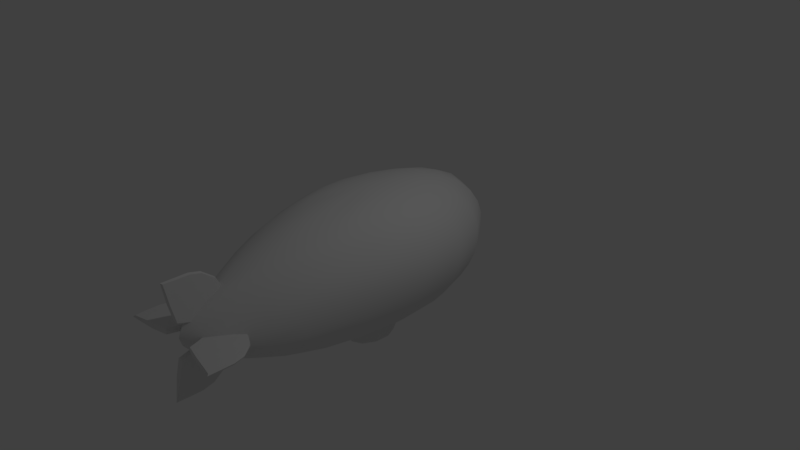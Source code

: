 # Source: blimp.blend  (saved by Blender 2.78.0; exported with 4.5.12 LTS)
import bpy
from mathutils import Matrix  # noqa: F401  (used for matrix-valued properties, if any)

bpy.ops.wm.read_factory_settings(use_empty=True)
scene = bpy.context.scene
scene.name = 'Scene'

# ---- collections
col_collection_1 = bpy.data.collections.new('Collection 1'); scene.collection.children.link(col_collection_1)

# ---- materials (node trees are filled in below, after node groups)
mat_0_blimp = bpy.data.materials.new('0_blimp')
mat_0_blimp.alpha_threshold = 0.0
mat_0_blimp.use_transparent_shadow = False
mat_0_blimp.roughness = 0.5

# ---- material node trees

# ---- world
world_world = bpy.data.worlds.new('World'); scene.world = world_world
world_world.color = (0.05088, 0.05088, 0.05088)
world_world.use_sun_shadow = False
world_world.sun_shadow_jitter_overblur = 0.0
world_world.cycles.sampling_method = 'MANUAL'

# ---- cameras
cam_camera = bpy.data.cameras.new('Camera')
cam_camera.clip_end = 100.0
cam_camera.lens = 35.0
cam_camera.sensor_width = 32.0
cam_camera.sensor_height = 18.0
cam_camera.ortho_scale = 7.314
cam_camera.dof.focus_distance = 0.0
cam_camera.dof.aperture_fstop = 128.0

# ---- lights
light_lamp = bpy.data.lights.new('Lamp', 'POINT')
light_lamp.transmission_factor = 0.0
light_lamp.cutoff_distance = 30.0
light_lamp.energy = 100.0
light_lamp.shadow_buffer_clip_start = 1.001
light_lamp.shadow_soft_size = 0.1
light_lamp.shadow_maximum_resolution = 0.006
light_lamp.use_absolute_resolution = True

# ---- meshes
me_sphere = bpy.data.meshes.new('Sphere')
me_sphere.from_pydata([(0.04125, -2.788, 0.1941), (0.0167, -2.887, 0.708), (0.04125, -2.167, 0.09008), (0.02559, -2.258, 0.5409), (0.04125, -2.666, 0.156), (0.04125, -2.505, 0.09787), (0.04125, -2.336, 0.09008), (0.02559, -2.422, 0.6699), (0.02559, -2.571, 0.708), (0.02559, -2.735, 0.708), (0.02559, -2.187, 0.405), (0.04125, -2.841, 0.4206), (0.04125, -2.365, 0.4161), (0.04125, -2.528, 0.4205), (0.04125, -2.704, 0.4205), (-0.04125, -2.788, 0.1941), (-0.0167, -2.887, 0.708), (-0.04125, -2.167, 0.09008), (-0.02559, -2.258, 0.5409), (-0.04125, -2.666, 0.156), (-0.04125, -2.505, 0.09787), (-0.04125, -2.336, 0.09008), (-0.02559, -2.422, 0.6699), (-0.02559, -2.571, 0.708), (-0.02559, -2.735, 0.708), (-0.02559, -2.187, 0.405), (-0.04125, -2.841, 0.4206), (-0.04125, -2.365, 0.4161), (-0.04125, -2.528, 0.4205), (-0.04125, -2.704, 0.4205), (0.0, -2.167, 0.09008), (0.0, -2.259, 0.557), (0.0, -2.788, 0.1767), (0.0, -2.906, 0.7237), (0.0, -2.424, 0.6856), (0.0, -2.573, 0.7237), (0.0, -2.737, 0.7237), (0.0, -2.336, 0.09008), (0.0, -2.505, 0.09886), (0.0, -2.666, 0.14), (0.0, -2.851, 0.4203), (0.0, -2.187, 0.4214), (3.045e-09, 0.36, -1.212), (0.0, 0.5585, -0.8108), (0.1344, 0.2938, -1.21), (0.1945, 0.4545, -0.8108), (0.2175, 0.1207, -1.205), (0.3147, 0.1821, -0.8108), (0.2175, -0.09332, -1.198), (0.3147, -0.1547, -0.8108), (0.1344, -0.2665, -1.193), (0.1945, -0.4271, -0.8108), (-1.695e-08, -0.3326, -1.191), (-2.893e-08, -0.5312, -0.8108), (-0.1344, -0.2665, -1.193), (-0.1945, -0.4271, -0.8108), (-0.2175, -0.09332, -1.198), (-0.3147, -0.1547, -0.8108), (-0.2175, 0.1207, -1.205), (-0.3147, 0.1821, -0.8108), (-0.1344, 0.2938, -1.21), (-0.1945, 0.4545, -0.8108), (0.2099, 1.13, 0.8155), (0.1926, 1.13, -0.8155), (0.3727, 1.695, -0.1761), (0.3263, 1.538, 0.5279), (0.09643, 0.5691, 0.9493), (0.0902, 0.5691, -0.9493), (0.2932, 1.538, -0.5297), (0.3932, 1.695, 0.1744), (0.8858, 0.7079, -0.1913), (0.8145, 0.6602, 0.5449), (0.2598, 0.2485, 0.9493), (0.2178, 0.2485, -0.9493), (0.7061, 0.6602, -0.5449), (0.939, 0.7079, 0.1913), (0.5519, 0.497, 0.8155), (0.4651, 0.497, -0.8155), (0.2178, -0.2774, -0.9493), (0.6877, -0.7262, -0.5381), (0.9121, -0.7775, 0.1645), (0.4482, -0.5417, -0.8036), (0.8601, -0.7977, -0.206), (0.8268, -0.6244, 0.5119), (0.2978, -0.176, 0.9459), (0.1448, -2.602, 0.08923), (0.1832, -1.174, 0.8084), (0.08739, -1.672, -0.7055), (0.1706, -2.619, -0.1613), (0.1561, -2.277, 0.3471), (0.1111, -0.5988, 0.9297), (0.0451, -0.7655, -0.9241), (0.1451, -2.368, -0.4047), (0.42, -1.831, -0.5), (0.4947, -1.665, 0.4431), (0.5177, -2.039, -0.2142), (0.2631, -1.317, -0.7686), (0.4197, -0.7965, 0.83), (0.5112, -2.01, 0.1118), (0.4784, -1.199, 0.6813), (0.1903, -1.757, 0.5999), (0.1353, -0.6308, -0.9396), (0.2455, -0.417, 0.9359), (0.6769, -0.5944, 0.7101), (0.5786, -0.2949, 0.831), (-0.2099, 1.13, 0.8155), (-0.1926, 1.13, -0.8155), (-0.3727, 1.695, -0.1761), (-0.3263, 1.538, 0.5279), (-0.09643, 0.5691, 0.9493), (-0.0902, 0.5691, -0.9493), (-0.2932, 1.538, -0.5297), (-0.3932, 1.695, 0.1744), (-0.8858, 0.7079, -0.1913), (-0.8145, 0.6602, 0.5449), (-0.2598, 0.2485, 0.9493), (-0.2178, 0.2485, -0.9493), (-0.7061, 0.6602, -0.5449), (-0.939, 0.7079, 0.1913), (-0.5519, 0.497, 0.8155), (-0.4651, 0.497, -0.8155), (-0.2178, -0.2774, -0.9493), (-0.6877, -0.7262, -0.5381), (-0.9121, -0.7775, 0.1645), (-0.4482, -0.5417, -0.8036), (-0.8601, -0.7977, -0.206), (-0.8268, -0.6244, 0.5119), (-0.2978, -0.176, 0.9459), (-0.1448, -2.602, 0.08923), (-0.1832, -1.174, 0.8084), (-0.08739, -1.672, -0.7055), (-0.1706, -2.619, -0.1613), (-0.1561, -2.277, 0.3471), (-0.1111, -0.5988, 0.9297), (-0.0451, -0.7655, -0.9241), (-0.1451, -2.368, -0.4047), (-0.42, -1.831, -0.5), (-0.4947, -1.665, 0.4431), (-0.5177, -2.039, -0.2142), (-0.2631, -1.317, -0.7686), (-0.4197, -0.7965, 0.83), (-0.5112, -2.01, 0.1118), (-0.4784, -1.199, 0.6813), (-0.1903, -1.757, 0.5999), (-0.1353, -0.6308, -0.9396), (-0.2455, -0.417, 0.9359), (-0.6769, -0.5944, 0.7101), (-0.5786, -0.2949, 0.831), (0.1614, 0.3855, 0.9556), (0.4003, 0.8759, 0.8155), (0.6115, 1.162, 0.5406), (0.7263, 1.256, 0.1871), (0.6874, 1.256, -0.1875), (0.5431, 1.162, -0.5411), (0.3571, 0.8759, -0.8155), (0.1489, 0.8558, 0.9031), (0.6246, 0.07845, 0.8194), (0.8985, 0.05684, 0.5366), (1.009, 0.0352, 0.1846), (0.9496, 0.03014, -0.195), (0.7613, 0.03138, -0.5432), (0.5008, 0.01675, -0.8125), (0.8022, 0.6958, -0.3754), (0.9377, 0.7081, -5.96e-08), (0.8958, 0.6958, 0.3754), (0.6986, 0.5958, 0.6937), (0.3978, 0.377, 0.9031), (0.334, 0.377, -0.9031), (0.5946, 0.5958, -0.6937), (0.577, -0.9168, 0.7036), (0.6689, -1.245, 0.4782), (0.7222, -1.527, 0.1378), (0.6915, -1.56, -0.2154), (0.5518, -1.413, -0.5252), (0.3535, -1.034, -0.7889), (0.3298, -0.4086, -0.9002), (0.5688, -0.6548, -0.6771), (0.7898, -0.7694, -0.3824), (0.9003, -0.8031, -0.02002), (0.8896, -0.7187, 0.3431), (0.7478, -0.5609, 0.6433), (0.4424, -0.2455, 0.9037), (0.0, -1.905, 0.5744), (0.0, -2.423, 0.317), (0.0, -2.724, 0.09079), (0.0, -2.74, -0.1382), (0.0, -2.495, -0.3727), (0.0, -1.761, -0.6856), (0.5165, -2.068, -0.05366), (0.1409, -2.469, 0.2174), (0.4861, -1.427, 0.5843), (0.1569, -0.8882, 0.8819), (0.2011, -0.9558, -0.8817), (0.1117, -2.112, -0.54), (0.4927, -1.951, -0.3646), (0.0, 1.694, 0.5194), (0.0, 1.887, 0.1659), (0.0, 1.887, -0.1685), (0.0, 1.694, -0.5221), (0.0, 1.226, -0.8155), (0.0, 0.5261, 0.9556), (0.0, 1.226, 0.8155), (0.0, 0.5261, -0.9556), (0.1446, 0.3855, -0.9556), (0.2716, 1.366, 0.6894), (0.1384, 0.8558, -0.9031), (0.2465, 1.366, -0.6898), (0.3347, 1.647, -0.3526), (0.396, 1.704, -0.0004426), (0.3686, 1.647, 0.3499), (0.2619, 0.01926, 0.9548), (0.2046, -0.006093, -0.9556), (0.2367, -0.2856, 0.9489), (0.1559, -0.4404, -0.9532), (0.0, -0.5731, 0.9388), (0.0, -0.6972, -0.9313), (0.1579, -2.659, -0.03713), (0.5033, -1.872, 0.2786), (0.177, -2.036, 0.4756), (0.3504, -0.6119, 0.8934), (0.06695, -1.179, -0.8504), (0.3324, -1.635, -0.631), (0.1704, -2.513, -0.2837), (0.2863, -2.107, -0.4605), (0.3188, -1.978, 0.4012), (0.3427, -2.354, -0.1977), (0.175, -1.494, -0.7412), (0.3575, -1.47, 0.6459), (0.3088, -2.332, 0.09331), (0.4861, -0.5956, 0.8385), (0.0, -1.288, 0.8059), (0.3339, -0.9665, 0.8164), (0.4601, -0.9869, 0.756), (0.1932, -1.462, 0.7132), (0.07892, -0.613, -0.9396), (0.1724, -0.4335, 0.9398), (0.6691, -0.3894, 0.7568), (-0.1614, 0.3855, 0.9556), (-0.4003, 0.8759, 0.8155), (-0.6115, 1.162, 0.5406), (-0.7263, 1.256, 0.1871), (-0.6874, 1.256, -0.1875), (-0.5431, 1.162, -0.5411), (-0.3571, 0.8759, -0.8155), (-0.1489, 0.8558, 0.9031), (-0.6246, 0.07845, 0.8194), (-0.8985, 0.05684, 0.5366), (-1.009, 0.0352, 0.1846), (-0.9496, 0.03014, -0.195), (-0.7613, 0.03138, -0.5432), (-0.5008, 0.01675, -0.8125), (-0.8022, 0.6958, -0.3754), (-0.9377, 0.7081, -5.96e-08), (-0.8958, 0.6958, 0.3754), (-0.6986, 0.5958, 0.6937), (-0.3978, 0.377, 0.9031), (-0.334, 0.377, -0.9031), (-0.5946, 0.5958, -0.6937), (-0.577, -0.9168, 0.7036), (-0.6689, -1.245, 0.4782), (-0.7222, -1.527, 0.1378), (-0.6915, -1.56, -0.2154), (-0.5518, -1.413, -0.5252), (-0.3535, -1.034, -0.7889), (-0.3298, -0.4086, -0.9002), (-0.5688, -0.6548, -0.6771), (-0.7898, -0.7694, -0.3824), (-0.9003, -0.8031, -0.02002), (-0.8896, -0.7187, 0.3431), (-0.7478, -0.5609, 0.6433), (-0.4424, -0.2455, 0.9037), (-0.5165, -2.068, -0.05366), (-0.1409, -2.469, 0.2174), (-0.4861, -1.427, 0.5843), (-0.1569, -0.8882, 0.8819), (-0.2011, -0.9558, -0.8817), (-0.1117, -2.112, -0.54), (-0.4927, -1.951, -0.3646), (-0.1446, 0.3855, -0.9556), (-0.2716, 1.366, 0.6894), (-0.1384, 0.8558, -0.9031), (-0.2465, 1.366, -0.6898), (-0.3347, 1.647, -0.3526), (-0.396, 1.704, -0.0004426), (-0.3686, 1.647, 0.3499), (-0.2619, 0.01926, 0.9548), (-0.2046, -0.006093, -0.9556), (-0.2367, -0.2856, 0.9489), (-0.1559, -0.4404, -0.9532), (-0.1579, -2.659, -0.03713), (-0.5033, -1.872, 0.2786), (-0.177, -2.036, 0.4756), (-0.3504, -0.6119, 0.8934), (-0.06695, -1.179, -0.8504), (-0.3324, -1.635, -0.631), (-0.1704, -2.513, -0.2837), (-0.2863, -2.107, -0.4605), (-0.3188, -1.978, 0.4012), (-0.3427, -2.354, -0.1977), (-0.175, -1.494, -0.7412), (-0.3575, -1.47, 0.6459), (-0.3088, -2.332, 0.09331), (-0.4861, -0.5956, 0.8385), (-0.3339, -0.9665, 0.8164), (-0.4601, -0.9869, 0.756), (-0.1932, -1.462, 0.7132), (-0.07892, -0.613, -0.9396), (-0.1724, -0.4335, 0.9398), (-0.6691, -0.3894, 0.7568), (0.2795, 0.656, 0.9047), (0.5141, 1.045, 0.6926), (0.6847, 1.231, 0.369), (0.7294, 1.257, -0.0001107), (0.619, 1.231, -0.3697), (0.4567, 1.045, -0.6927), (0.2508, 0.656, -0.9047), (0.4487, 0.04544, 0.9048), (0.7955, 0.01532, 0.6983), (0.9736, 0.0447, 0.3673), (1.001, 0.02984, -0.005004), (0.8655, 0.03201, -0.3772), (0.6389, 0.02678, -0.6895), (0.3537, 0.00466, -0.904), (0.3834, -0.4625, 0.9032), (0.6176, -1.061, 0.6167), (0.7106, -1.417, 0.3109), (0.7128, -1.575, -0.03844), (0.643, -1.5, -0.3815), (0.446, -1.269, -0.6573), (0.2612, -0.746, -0.8957), (0.3266, -2.393, -0.05634), (0.302, -2.188, 0.2472), (0.3428, -1.729, 0.5394), (0.2767, -0.7138, 0.8873), (0.1311, -1.046, -0.8684), (0.2227, -1.875, -0.5935), (0.3362, -2.247, -0.332), (0.5492, -0.7315, 0.7677), (0.3566, -1.212, 0.7338), (0.0, 0.8992, 0.9047), (-5.96e-10, -0.03128, 0.9855), (-0.2795, 0.656, 0.9047), (-0.5141, 1.045, 0.6926), (-0.6847, 1.231, 0.369), (-0.7294, 1.257, -0.0001107), (-0.619, 1.231, -0.3697), (-0.4567, 1.045, -0.6927), (-0.2508, 0.656, -0.9047), (-0.4487, 0.04544, 0.9048), (-0.7955, 0.01532, 0.6983), (-0.9736, 0.0447, 0.3673), (-1.001, 0.02984, -0.005004), (-0.8655, 0.03201, -0.3772), (-0.6389, 0.02678, -0.6895), (-0.3537, 0.00466, -0.904), (-0.3834, -0.4625, 0.9032), (-0.6176, -1.061, 0.6167), (-0.7106, -1.417, 0.3109), (-0.7128, -1.575, -0.03844), (-0.643, -1.5, -0.3815), (-0.446, -1.269, -0.6573), (-0.2612, -0.746, -0.8957), (0.0, -0.9572, 0.8837), (0.0, -2.191, 0.4389), (0.0, -2.601, 0.203), (0.0, -2.776, -0.02205), (9.313e-10, -2.638, -0.2556), (0.0, -2.23, -0.5093), (0.0, -1.21, -0.8451), (0.0, -0.05537, -0.9856), (0.0, 1.494, 0.6873), (0.0, 1.825, 0.3372), (0.0, 1.901, -0.0006638), (0.0, 1.825, -0.3412), (0.0, 1.494, -0.6879), (0.0, 0.8992, -0.9047), (-0.3266, -2.393, -0.05634), (-0.302, -2.188, 0.2472), (-0.3428, -1.729, 0.5394), (-0.2767, -0.7138, 0.8873), (-0.1311, -1.046, -0.8684), (-0.2227, -1.875, -0.5935), (-0.3362, -2.247, -0.332), (-0.5492, -0.7315, 0.7677), (0.0, -1.594, 0.7034), (-0.3566, -1.212, 0.7338), (0.2494, -2.788, -0.08995), (0.7633, -2.887, -0.0654), (0.1453, -2.167, -0.08995), (0.5962, -2.258, -0.07429), (0.2113, -2.666, -0.08995), (0.1531, -2.505, -0.08995), (0.1453, -2.336, -0.08995), (0.7251, -2.422, -0.07429), (0.7633, -2.571, -0.07429), (0.7633, -2.735, -0.07429), (0.4602, -2.187, -0.07429), (0.4758, -2.841, -0.08995), (0.4714, -2.365, -0.08995), (0.4758, -2.528, -0.08995), (0.4758, -2.704, -0.08995), (0.2494, -2.788, -0.007457), (0.7633, -2.887, -0.03201), (0.1453, -2.167, -0.007457), (0.5962, -2.258, -0.02312), (0.2113, -2.666, -0.007457), (0.1531, -2.505, -0.007457), (0.1453, -2.336, -0.007457), (0.7251, -2.422, -0.02312), (0.7633, -2.571, -0.02312), (0.7633, -2.735, -0.02312), (0.4602, -2.187, -0.02312), (0.4758, -2.841, -0.007457), (0.4714, -2.365, -0.007457), (0.4758, -2.528, -0.007457), (0.4758, -2.704, -0.007457), (0.1453, -2.167, -0.04871), (0.6123, -2.259, -0.0487), (0.2319, -2.788, -0.04871), (0.779, -2.906, -0.0487), (0.7408, -2.424, -0.0487), (0.779, -2.573, -0.0487), (0.779, -2.737, -0.0487), (0.1453, -2.336, -0.04871), (0.1541, -2.505, -0.04871), (0.1952, -2.666, -0.04871), (0.4755, -2.851, -0.0487), (0.4767, -2.187, -0.0487), (-0.2569, -2.788, -0.007457), (-0.7708, -2.887, -0.03201), (-0.1528, -2.167, -0.007457), (-0.6037, -2.258, -0.02312), (-0.2188, -2.666, -0.007457), (-0.1606, -2.505, -0.007457), (-0.1528, -2.336, -0.007457), (-0.7326, -2.422, -0.02312), (-0.7708, -2.571, -0.02312), (-0.7708, -2.735, -0.02312), (-0.4678, -2.187, -0.02312), (-0.4833, -2.841, -0.007457), (-0.4789, -2.365, -0.007457), (-0.4833, -2.528, -0.007457), (-0.4833, -2.704, -0.007457), (-0.2569, -2.788, -0.08995), (-0.7708, -2.887, -0.0654), (-0.1528, -2.167, -0.08995), (-0.6037, -2.258, -0.07429), (-0.2188, -2.666, -0.08995), (-0.1606, -2.505, -0.08995), (-0.1528, -2.336, -0.08995), (-0.7326, -2.422, -0.07429), (-0.7708, -2.571, -0.07429), (-0.7708, -2.735, -0.07429), (-0.4678, -2.187, -0.07429), (-0.4833, -2.841, -0.08995), (-0.4789, -2.365, -0.08995), (-0.4833, -2.528, -0.08995), (-0.4833, -2.704, -0.08995), (-0.1528, -2.167, -0.04871), (-0.6198, -2.259, -0.0487), (-0.2394, -2.788, -0.04871), (-0.7865, -2.906, -0.0487), (-0.7484, -2.424, -0.0487), (-0.7865, -2.573, -0.0487), (-0.7865, -2.737, -0.0487), (-0.1528, -2.336, -0.04871), (-0.1616, -2.505, -0.04871), (-0.2028, -2.666, -0.04871), (-0.4831, -2.851, -0.04871), (-0.4842, -2.187, -0.04871), (-0.04125, -2.788, -0.2975), (-0.0167, -2.887, -0.8114), (-0.04125, -2.167, -0.1934), (-0.02559, -2.258, -0.6443), (-0.04125, -2.666, -0.2594), (-0.04125, -2.505, -0.2012), (-0.04125, -2.336, -0.1934), (-0.02559, -2.422, -0.7732), (-0.02559, -2.571, -0.8114), (-0.02559, -2.735, -0.8114), (-0.02559, -2.187, -0.5084), (-0.04125, -2.841, -0.5239), (-0.04125, -2.365, -0.5195), (-0.04125, -2.528, -0.5239), (-0.04125, -2.704, -0.5239), (0.04125, -2.788, -0.2975), (0.0167, -2.887, -0.8114), (0.04125, -2.167, -0.1934), (0.02559, -2.258, -0.6443), (0.04125, -2.666, -0.2594), (0.04125, -2.505, -0.2012), (0.04125, -2.336, -0.1934), (0.02559, -2.422, -0.7732), (0.02559, -2.571, -0.8114), (0.02559, -2.735, -0.8114), (0.02559, -2.187, -0.5084), (0.04125, -2.841, -0.5239), (0.04125, -2.365, -0.5195), (0.04125, -2.528, -0.5239), (0.04125, -2.704, -0.5239), (1.095e-07, -2.167, -0.1934), (-4.245e-08, -2.259, -0.6604), (8.247e-08, -2.788, -0.28), (-9.557e-08, -2.906, -0.8271), (-8.404e-08, -2.424, -0.789), (-9.619e-08, -2.573, -0.8271), (-9.589e-08, -2.737, -0.8271), (1.098e-07, -2.336, -0.1934), (1.073e-07, -2.505, -0.2022), (9.419e-08, -2.666, -0.2434), (3.2e-09, -2.851, -0.5237), (1.6e-09, -2.187, -0.5248), (0.02559, -2.187, 0.405), (0.04125, -2.167, 0.09008), (0.04125, -2.167, 0.09008), (0.04125, -2.336, 0.09008), (0.02559, -2.735, 0.708), (0.0167, -2.887, 0.708), (0.0167, -2.887, 0.708), (0.04125, -2.841, 0.4206), (0.04125, -2.788, 0.1941), (0.04125, -2.788, 0.1941), (0.0, -2.788, 0.1767), (0.0, -2.788, 0.1767), (0.04125, -2.666, 0.156), (0.04125, -2.505, 0.09787), (0.02559, -2.258, 0.5409), (0.02559, -2.422, 0.6699), (0.02559, -2.571, 0.708), (0.0, -2.167, 0.09008), (0.0, -2.906, 0.7237), (0.0, -2.906, 0.7237), (0.0, -2.906, 0.7237), (0.0, -2.573, 0.7237), (0.0, -2.737, 0.7237), (0.0, -2.424, 0.6856), (-0.02559, -2.187, 0.405), (-0.04125, -2.167, 0.09008), (-0.04125, -2.167, 0.09008), (-0.04125, -2.336, 0.09008), (-0.02559, -2.735, 0.708), (-0.0167, -2.887, 0.708), (-0.0167, -2.887, 0.708), (-0.04125, -2.841, 0.4206), (-0.04125, -2.788, 0.1941), (-0.04125, -2.788, 0.1941), (-0.04125, -2.666, 0.156), (-0.04125, -2.505, 0.09787), (-0.02559, -2.258, 0.5409), (-0.02559, -2.422, 0.6699), (-0.02559, -2.571, 0.708), (0.1344, 0.2938, -1.21), (0.1344, 0.2938, -1.21), (3.045e-09, 0.36, -1.212), (3.045e-09, 0.36, -1.212), (0.0, 0.5585, -0.8108), (0.1945, 0.4545, -0.8108), (0.2175, 0.1207, -1.205), (0.2175, -0.09332, -1.198), (0.1344, -0.2665, -1.193), (0.1344, -0.2665, -1.193), (0.1945, -0.4271, -0.8108), (-1.695e-08, -0.3326, -1.191), (-1.695e-08, -0.3326, -1.191), (-2.893e-08, -0.5312, -0.8108), (-0.1344, -0.2665, -1.193), (-0.1344, -0.2665, -1.193), (-0.1945, -0.4271, -0.8108), (-0.2175, -0.09332, -1.198), (-0.2175, 0.1207, -1.205), (-0.1344, 0.2938, -1.21), (-0.1344, 0.2938, -1.21), (-0.1945, 0.4545, -0.8108), (0.0, -2.601, 0.203), (0.0, -2.724, 0.09079), (0.0, -2.776, -0.02205), (0.0, -2.74, -0.1382), (9.313e-10, -2.638, -0.2556), (0.0, 1.825, 0.3372), (0.0, 1.887, 0.1659), (0.0, 1.901, -0.0006638), (0.0, 1.887, -0.1685), (0.0, 1.825, -0.3412), (0.0, 1.694, -0.5221), (0.4602, -2.187, -0.07429), (0.1453, -2.167, -0.08995), (0.1453, -2.167, -0.08995), (0.1453, -2.336, -0.08995), (0.7633, -2.735, -0.07429), (0.7633, -2.887, -0.0654), (0.7633, -2.887, -0.0654), (0.4758, -2.841, -0.08995), (0.2494, -2.788, -0.08995), (0.2494, -2.788, -0.08995), (0.2319, -2.788, -0.04871), (0.2319, -2.788, -0.04871), (0.2113, -2.666, -0.08995), (0.1531, -2.505, -0.08995), (0.5962, -2.258, -0.07429), (0.7251, -2.422, -0.07429), (0.7633, -2.571, -0.07429), (0.1453, -2.167, -0.04871), (0.779, -2.906, -0.0487), (0.779, -2.906, -0.0487), (0.779, -2.906, -0.0487), (0.779, -2.573, -0.0487), (0.779, -2.737, -0.0487), (0.7408, -2.424, -0.0487), (0.4602, -2.187, -0.02312), (0.1453, -2.167, -0.007457), (0.1453, -2.167, -0.007457), (0.1453, -2.336, -0.007457), (0.7633, -2.735, -0.02312), (0.7633, -2.887, -0.03201), (0.7633, -2.887, -0.03201), (0.4758, -2.841, -0.007457), (0.2494, -2.788, -0.007457), (0.2494, -2.788, -0.007457), (0.2113, -2.666, -0.007457), (0.1531, -2.505, -0.007457), (0.5962, -2.258, -0.02312), (0.7251, -2.422, -0.02312), (0.7633, -2.571, -0.02312), (-0.4678, -2.187, -0.02312), (-0.1528, -2.167, -0.007457), (-0.1528, -2.167, -0.007457), (-0.1528, -2.336, -0.007457), (-0.7708, -2.735, -0.02312), (-0.7708, -2.887, -0.03201), (-0.7708, -2.887, -0.03201), (-0.4833, -2.841, -0.007457), (-0.2569, -2.788, -0.007457), (-0.2569, -2.788, -0.007457), (-0.2394, -2.788, -0.04871), (-0.2394, -2.788, -0.04871), (-0.2188, -2.666, -0.007457), (-0.1606, -2.505, -0.007457), (-0.6037, -2.258, -0.02312), (-0.7326, -2.422, -0.02312), (-0.7708, -2.571, -0.02312), (-0.1528, -2.167, -0.04871), (-0.7865, -2.906, -0.0487), (-0.7865, -2.906, -0.0487), (-0.7865, -2.906, -0.0487), (-0.7865, -2.573, -0.0487), (-0.7865, -2.737, -0.0487), (-0.7484, -2.424, -0.0487), (-0.4678, -2.187, -0.07429), (-0.1528, -2.167, -0.08995), (-0.1528, -2.167, -0.08995), (-0.1528, -2.336, -0.08995), (-0.7708, -2.735, -0.07429), (-0.7708, -2.887, -0.0654), (-0.7708, -2.887, -0.0654), (-0.4833, -2.841, -0.08995), (-0.2569, -2.788, -0.08995), (-0.2569, -2.788, -0.08995), (-0.2188, -2.666, -0.08995), (-0.1606, -2.505, -0.08995), (-0.6037, -2.258, -0.07429), (-0.7326, -2.422, -0.07429), (-0.7708, -2.571, -0.07429), (-0.02559, -2.187, -0.5084), (-0.04125, -2.167, -0.1934), (-0.04125, -2.167, -0.1934), (-0.04125, -2.336, -0.1934), (-0.02559, -2.735, -0.8114), (-0.0167, -2.887, -0.8114), (-0.0167, -2.887, -0.8114), (-0.04125, -2.841, -0.5239), (-0.04125, -2.788, -0.2975), (-0.04125, -2.788, -0.2975), (8.247e-08, -2.788, -0.28), (8.247e-08, -2.788, -0.28), (-0.04125, -2.666, -0.2594), (-0.04125, -2.505, -0.2012), (-0.02559, -2.258, -0.6443), (-0.02559, -2.422, -0.7732), (-0.02559, -2.571, -0.8114), (1.095e-07, -2.167, -0.1934), (-9.557e-08, -2.906, -0.8271), (-9.557e-08, -2.906, -0.8271), (-9.557e-08, -2.906, -0.8271), (-9.619e-08, -2.573, -0.8271), (-9.589e-08, -2.737, -0.8271), (-8.404e-08, -2.424, -0.789), (0.02559, -2.187, -0.5084), (0.04125, -2.167, -0.1934), (0.04125, -2.167, -0.1934), (0.04125, -2.336, -0.1934), (0.02559, -2.735, -0.8114), (0.0167, -2.887, -0.8114), (0.0167, -2.887, -0.8114), (0.04125, -2.841, -0.5239), (0.04125, -2.788, -0.2975), (0.04125, -2.788, -0.2975), (0.04125, -2.666, -0.2594), (0.04125, -2.505, -0.2012), (0.02559, -2.258, -0.6443), (0.02559, -2.422, -0.7732), (0.02559, -2.571, -0.8114)], [], [(41, 31, 526, 10), (14, 516, 517, 519), (39, 524, 521, 522), (529, 514, 515, 37), (37, 515, 525, 38), (38, 525, 524, 39), (512, 3, 527, 12), (12, 527, 528, 13), (13, 528, 516, 14), (5, 13, 14, 4), (6, 12, 13, 5), (513, 512, 12, 6), (4, 14, 519, 520), (30, 41, 10, 2), (0, 11, 40, 523), (8, 533, 534, 9), (7, 535, 533, 8), (526, 31, 535, 7), (9, 534, 530, 518), (11, 1, 531, 40), (41, 25, 548, 31), (29, 543, 541, 540), (39, 32, 545, 546), (529, 37, 539, 538), (37, 38, 547, 539), (38, 39, 546, 547), (536, 27, 549, 18), (27, 28, 550, 549), (28, 29, 540, 550), (20, 19, 29, 28), (21, 20, 28, 27), (537, 21, 27, 536), (19, 544, 543, 29), (30, 17, 25, 41), (15, 523, 40, 26), (23, 24, 36, 35), (22, 23, 35, 34), (548, 22, 34, 31), (24, 542, 532, 36), (26, 40, 33, 16), (553, 555, 556, 551), (552, 45, 47, 557), (557, 47, 49, 558), (558, 49, 561, 559), (560, 51, 564, 562), (563, 53, 567, 565), (566, 55, 57, 568), (568, 57, 59, 569), (569, 59, 572, 570), (571, 61, 43, 554), (42, 44, 60), (46, 58, 60, 44), (48, 56, 58, 46), (50, 54, 56, 48), (52, 54, 50), (62, 204, 370, 201), (62, 201, 339, 155), (62, 155, 309, 149), (62, 149, 310, 204), (63, 205, 375, 199), (63, 199, 374, 206), (63, 206, 314, 154), (63, 154, 315, 205), (64, 207, 582, 581), (64, 581, 580, 208), (64, 208, 312, 152), (64, 152, 313, 207), (65, 209, 578, 195), (65, 195, 370, 204), (65, 204, 310, 150), (65, 150, 311, 209), (66, 155, 339, 200), (66, 200, 340, 148), (66, 148, 309, 155), (67, 203, 369, 202), (67, 202, 375, 205), (67, 205, 315, 203), (68, 206, 374, 583), (68, 583, 582, 207), (68, 207, 313, 153), (68, 153, 314, 206), (69, 208, 580, 579), (69, 579, 578, 209), (69, 209, 311, 151), (69, 151, 312, 208), (70, 162, 313, 152), (70, 152, 312, 163), (70, 163, 319, 159), (70, 159, 320, 162), (71, 164, 311, 150), (71, 150, 310, 165), (71, 165, 317, 157), (71, 157, 318, 164), (72, 166, 309, 148), (72, 148, 340, 210), (72, 210, 316, 166), (73, 211, 369, 203), (73, 203, 315, 167), (73, 167, 322, 211), (74, 168, 314, 153), (74, 153, 313, 162), (74, 162, 320, 160), (74, 160, 321, 168), (75, 163, 312, 151), (75, 151, 311, 164), (75, 164, 318, 158), (75, 158, 319, 163), (76, 165, 310, 149), (76, 149, 309, 166), (76, 166, 316, 156), (76, 156, 317, 165), (77, 167, 315, 154), (77, 154, 314, 168), (77, 168, 321, 161), (77, 161, 322, 167), (78, 213, 369, 211), (78, 211, 322, 175), (78, 175, 329, 213), (79, 176, 321, 160), (79, 160, 320, 177), (79, 177, 327, 173), (79, 173, 328, 176), (80, 178, 319, 158), (80, 158, 318, 179), (80, 179, 325, 171), (80, 171, 326, 178), (81, 175, 322, 161), (81, 161, 321, 176), (81, 176, 328, 174), (81, 174, 329, 175), (82, 177, 320, 159), (82, 159, 319, 178), (82, 178, 326, 172), (82, 172, 327, 177), (83, 179, 318, 157), (83, 157, 317, 180), (83, 180, 324, 170), (83, 170, 325, 179), (84, 181, 316, 210), (84, 210, 340, 212), (84, 212, 323, 181), (85, 216, 330, 228), (85, 228, 331, 189), (85, 189, 573, 574), (85, 574, 575, 216), (86, 233, 338, 231), (86, 231, 333, 191), (86, 191, 362, 230), (86, 230, 384, 233), (87, 220, 334, 226), (87, 226, 335, 193), (87, 193, 367, 187), (87, 187, 368, 220), (88, 222, 336, 225), (88, 225, 330, 216), (88, 216, 575, 576), (88, 576, 577, 222), (89, 189, 331, 224), (89, 224, 332, 218), (89, 218, 363, 183), (89, 183, 573, 189), (90, 191, 333, 235), (90, 235, 340, 214), (90, 214, 362, 191), (91, 215, 369, 234), (91, 234, 334, 220), (91, 220, 368, 215), (92, 193, 335, 223), (92, 223, 336, 222), (92, 222, 577, 186), (92, 186, 367, 193), (93, 221, 328, 173), (93, 173, 327, 194), (93, 194, 336, 223), (93, 223, 335, 221), (94, 217, 325, 170), (94, 170, 324, 190), (94, 190, 332, 224), (94, 224, 331, 217), (95, 194, 327, 172), (95, 172, 326, 188), (95, 188, 330, 225), (95, 225, 336, 194), (96, 192, 329, 174), (96, 174, 328, 221), (96, 221, 335, 226), (96, 226, 334, 192), (97, 232, 337, 229), (97, 229, 323, 219), (97, 219, 333, 231), (97, 231, 338, 232), (98, 188, 326, 171), (98, 171, 325, 217), (98, 217, 331, 228), (98, 228, 330, 188), (99, 190, 324, 169), (99, 169, 337, 232), (99, 232, 338, 227), (99, 227, 332, 190), (100, 218, 332, 227), (100, 227, 338, 233), (100, 233, 384, 182), (100, 182, 363, 218), (101, 192, 334, 234), (101, 234, 369, 213), (101, 213, 329, 192), (102, 219, 323, 212), (102, 212, 340, 235), (102, 235, 333, 219), (103, 236, 337, 169), (103, 169, 324, 180), (103, 180, 317, 236), (104, 236, 317, 156), (104, 156, 316, 181), (104, 181, 323, 229), (104, 229, 337, 236), (105, 201, 370, 279), (105, 279, 342, 238), (105, 238, 341, 244), (105, 244, 339, 201), (106, 199, 375, 280), (106, 280, 347, 243), (106, 243, 346, 281), (106, 281, 374, 199), (107, 197, 373, 282), (107, 282, 345, 241), (107, 241, 344, 283), (107, 283, 372, 197), (108, 195, 371, 284), (108, 284, 343, 239), (108, 239, 342, 279), (108, 279, 370, 195), (109, 200, 339, 244), (109, 244, 341, 237), (109, 237, 340, 200), (110, 202, 369, 278), (110, 278, 347, 280), (110, 280, 375, 202), (111, 198, 374, 281), (111, 281, 346, 242), (111, 242, 345, 282), (111, 282, 373, 198), (112, 196, 372, 283), (112, 283, 344, 240), (112, 240, 343, 284), (112, 284, 371, 196), (113, 241, 345, 251), (113, 251, 352, 248), (113, 248, 351, 252), (113, 252, 344, 241), (114, 239, 343, 253), (114, 253, 350, 246), (114, 246, 349, 254), (114, 254, 342, 239), (115, 237, 341, 255), (115, 255, 348, 285), (115, 285, 340, 237), (116, 278, 369, 286), (116, 286, 354, 256), (116, 256, 347, 278), (117, 242, 346, 257), (117, 257, 353, 249), (117, 249, 352, 251), (117, 251, 345, 242), (118, 240, 344, 252), (118, 252, 351, 247), (118, 247, 350, 253), (118, 253, 343, 240), (119, 238, 342, 254), (119, 254, 349, 245), (119, 245, 348, 255), (119, 255, 341, 238), (120, 243, 347, 256), (120, 256, 354, 250), (120, 250, 353, 257), (120, 257, 346, 243), (121, 286, 369, 288), (121, 288, 361, 264), (121, 264, 354, 286), (122, 249, 353, 265), (122, 265, 360, 262), (122, 262, 359, 266), (122, 266, 352, 249), (123, 247, 351, 267), (123, 267, 358, 260), (123, 260, 357, 268), (123, 268, 350, 247), (124, 250, 354, 264), (124, 264, 361, 263), (124, 263, 360, 265), (124, 265, 353, 250), (125, 248, 352, 266), (125, 266, 359, 261), (125, 261, 358, 267), (125, 267, 351, 248), (126, 246, 350, 268), (126, 268, 357, 259), (126, 259, 356, 269), (126, 269, 349, 246), (127, 285, 348, 270), (127, 270, 355, 287), (127, 287, 340, 285), (128, 301, 376, 289), (128, 289, 365, 184), (128, 184, 364, 272), (128, 272, 377, 301), (129, 303, 385, 305), (129, 305, 384, 230), (129, 230, 362, 274), (129, 274, 379, 303), (130, 299, 380, 293), (130, 293, 368, 187), (130, 187, 367, 276), (130, 276, 381, 299), (131, 298, 382, 295), (131, 295, 366, 185), (131, 185, 365, 289), (131, 289, 376, 298), (132, 297, 377, 272), (132, 272, 364, 183), (132, 183, 363, 291), (132, 291, 378, 297), (133, 307, 379, 274), (133, 274, 362, 214), (133, 214, 340, 307), (134, 306, 369, 215), (134, 215, 368, 293), (134, 293, 380, 306), (135, 296, 381, 276), (135, 276, 367, 186), (135, 186, 366, 295), (135, 295, 382, 296), (136, 262, 360, 294), (136, 294, 381, 296), (136, 296, 382, 277), (136, 277, 359, 262), (137, 259, 357, 290), (137, 290, 377, 297), (137, 297, 378, 273), (137, 273, 356, 259), (138, 261, 359, 277), (138, 277, 382, 298), (138, 298, 376, 271), (138, 271, 358, 261), (139, 263, 361, 275), (139, 275, 380, 299), (139, 299, 381, 294), (139, 294, 360, 263), (140, 302, 383, 304), (140, 304, 385, 303), (140, 303, 379, 292), (140, 292, 355, 302), (141, 260, 358, 271), (141, 271, 376, 301), (141, 301, 377, 290), (141, 290, 357, 260), (142, 258, 356, 273), (142, 273, 378, 300), (142, 300, 385, 304), (142, 304, 383, 258), (143, 300, 378, 291), (143, 291, 363, 182), (143, 182, 384, 305), (143, 305, 385, 300), (144, 306, 380, 275), (144, 275, 361, 288), (144, 288, 369, 306), (145, 287, 355, 292), (145, 292, 379, 307), (145, 307, 340, 287), (146, 258, 383, 308), (146, 308, 349, 269), (146, 269, 356, 258), (147, 245, 349, 308), (147, 308, 383, 302), (147, 302, 355, 270), (147, 270, 348, 245), (427, 417, 598, 396), (400, 588, 589, 591), (425, 596, 593, 594), (601, 586, 587, 423), (423, 587, 597, 424), (424, 597, 596, 425), (584, 389, 599, 398), (398, 599, 600, 399), (399, 600, 588, 400), (391, 399, 400, 390), (392, 398, 399, 391), (585, 584, 398, 392), (390, 400, 591, 592), (416, 427, 396, 388), (386, 397, 426, 595), (394, 605, 606, 395), (393, 607, 605, 394), (598, 417, 607, 393), (395, 606, 602, 590), (397, 387, 603, 426), (427, 411, 620, 417), (415, 615, 613, 612), (425, 418, 617, 618), (601, 423, 611, 610), (423, 424, 619, 611), (424, 425, 618, 619), (608, 413, 621, 404), (413, 414, 622, 621), (414, 415, 612, 622), (406, 405, 415, 414), (407, 406, 414, 413), (609, 407, 413, 608), (405, 616, 615, 415), (416, 403, 411, 427), (401, 595, 426, 412), (409, 410, 422, 421), (408, 409, 421, 420), (620, 408, 420, 417), (410, 614, 604, 422), (412, 426, 419, 402), (469, 459, 637, 438), (442, 627, 628, 630), (467, 635, 632, 633), (640, 625, 626, 465), (465, 626, 636, 466), (466, 636, 635, 467), (623, 431, 638, 440), (440, 638, 639, 441), (441, 639, 627, 442), (433, 441, 442, 432), (434, 440, 441, 433), (624, 623, 440, 434), (432, 442, 630, 631), (458, 469, 438, 430), (428, 439, 468, 634), (436, 644, 645, 437), (435, 646, 644, 436), (637, 459, 646, 435), (437, 645, 641, 629), (439, 429, 642, 468), (469, 453, 659, 459), (457, 654, 652, 651), (467, 460, 656, 657), (640, 465, 650, 649), (465, 466, 658, 650), (466, 467, 657, 658), (647, 455, 660, 446), (455, 456, 661, 660), (456, 457, 651, 661), (448, 447, 457, 456), (449, 448, 456, 455), (648, 449, 455, 647), (447, 655, 654, 457), (458, 445, 453, 469), (443, 634, 468, 454), (451, 452, 464, 463), (450, 451, 463, 462), (659, 450, 462, 459), (452, 653, 643, 464), (454, 468, 461, 444), (511, 501, 676, 480), (484, 666, 667, 669), (509, 674, 671, 672), (679, 664, 665, 507), (507, 665, 675, 508), (508, 675, 674, 509), (662, 473, 677, 482), (482, 677, 678, 483), (483, 678, 666, 484), (475, 483, 484, 474), (476, 482, 483, 475), (663, 662, 482, 476), (474, 484, 669, 670), (500, 511, 480, 472), (470, 481, 510, 673), (478, 683, 684, 479), (477, 685, 683, 478), (676, 501, 685, 477), (479, 684, 680, 668), (481, 471, 681, 510), (511, 495, 698, 501), (499, 693, 691, 690), (509, 502, 695, 696), (679, 507, 689, 688), (507, 508, 697, 689), (508, 509, 696, 697), (686, 497, 699, 488), (497, 498, 700, 699), (498, 499, 690, 700), (490, 489, 499, 498), (491, 490, 498, 497), (687, 491, 497, 686), (489, 694, 693, 499), (500, 487, 495, 511), (485, 673, 510, 496), (493, 494, 506, 505), (492, 493, 505, 504), (698, 492, 504, 501), (494, 692, 682, 506), (496, 510, 503, 486)])
me_sphere.polygons.foreach_set('use_smooth', [True] * 497)
_uv = me_sphere.uv_layers.new(name='UVMap')
_uv.uv.foreach_set('vector', [0.8958, 0.8814, 0.8729, 0.8851, 0.8744, 0.8808, 0.8974, 0.8771, 0.3388, 0.9433, 0.3081, 0.9749, 0.2899, 0.9607, 0.3225, 0.9306, 0.7901, 0.4348, 0.7893, 0.4415, 0.7698, 0.4414, 0.7706, 0.4347, 0.8666, 0.435, 0.8666, 0.4412, 0.8409, 0.4412, 0.8409, 0.435, 0.8409, 0.435, 0.8409, 0.4412, 0.8152, 0.4412, 0.8152, 0.435, 0.8152, 0.435, 0.8152, 0.4412, 0.7893, 0.4415, 0.7901, 0.4348, 0.4022, 0.99, 0.381, 0.9997, 0.3492, 0.9997, 0.3799, 0.9746, 0.3799, 0.9746, 0.3492, 0.9997, 0.3278, 0.9902, 0.3599, 0.9599, 0.3599, 0.9599, 0.3278, 0.9902, 0.3081, 0.9749, 0.3388, 0.9433, 0.3928, 0.9234, 0.3599, 0.9599, 0.3388, 0.9433, 0.3682, 0.9153, 0.4138, 0.9383, 0.3799, 0.9746, 0.3599, 0.9599, 0.3928, 0.9234, 0.434, 0.9541, 0.4022, 0.99, 0.3799, 0.9746, 0.4138, 0.9383, 0.3682, 0.9153, 0.3388, 0.9433, 0.3225, 0.9306, 0.35, 0.9084, 0.945, 0.8702, 0.8958, 0.8814, 0.8974, 0.8771, 0.9436, 0.8641, 0.8175, 0.5417, 0.8175, 0.577, 0.8111, 0.5773, 0.8112, 0.5391, 0.8197, 0.8772, 0.8181, 0.8815, 0.7943, 0.8741, 0.7959, 0.8698, 0.8427, 0.8813, 0.841, 0.8855, 0.8181, 0.8815, 0.8197, 0.8772, 0.8744, 0.8808, 0.8729, 0.8851, 0.841, 0.8855, 0.8427, 0.8813, 0.7959, 0.8698, 0.7943, 0.8741, 0.7698, 0.8666, 0.7735, 0.8641, 0.8175, 0.577, 0.8146, 0.6213, 0.8111, 0.6241, 0.8111, 0.5773, 0.8958, 0.8239, 0.8974, 0.8282, 0.8744, 0.8245, 0.8729, 0.8201, 0.8187, 0.1486, 0.8024, 0.1614, 0.7698, 0.1312, 0.788, 0.1171, 0.7901, 0.4594, 0.7706, 0.4595, 0.7698, 0.4528, 0.7893, 0.4527, 0.8665, 0.4595, 0.8409, 0.4594, 0.8409, 0.4532, 0.8666, 0.4532, 0.8409, 0.4594, 0.8152, 0.4594, 0.8152, 0.4531, 0.8409, 0.4532, 0.8152, 0.4594, 0.7901, 0.4594, 0.7893, 0.4527, 0.8152, 0.4531, 0.882, 0.1019, 0.8597, 0.1173, 0.8291, 0.0923, 0.8609, 0.0923, 0.8597, 0.1173, 0.8398, 0.1321, 0.8077, 0.1017, 0.8291, 0.0923, 0.8398, 0.1321, 0.8187, 0.1486, 0.788, 0.1171, 0.8077, 0.1017, 0.8727, 0.1686, 0.8481, 0.1766, 0.8187, 0.1486, 0.8398, 0.1321, 0.8937, 0.1536, 0.8727, 0.1686, 0.8398, 0.1321, 0.8597, 0.1173, 0.9139, 0.1378, 0.8937, 0.1536, 0.8597, 0.1173, 0.882, 0.1019, 0.8481, 0.1766, 0.8299, 0.1836, 0.8024, 0.1614, 0.8187, 0.1486, 0.945, 0.8351, 0.9436, 0.8412, 0.8974, 0.8282, 0.8958, 0.8239, 0.8183, 0.5417, 0.8246, 0.5391, 0.8246, 0.5773, 0.8182, 0.577, 0.8197, 0.828, 0.7959, 0.8354, 0.7943, 0.8311, 0.8181, 0.8237, 0.8427, 0.824, 0.8197, 0.828, 0.8181, 0.8237, 0.841, 0.8197, 0.8744, 0.8245, 0.8427, 0.824, 0.841, 0.8197, 0.8729, 0.8201, 0.7959, 0.8354, 0.7735, 0.8412, 0.7698, 0.8387, 0.7943, 0.8311, 0.8182, 0.577, 0.8246, 0.5773, 0.8244, 0.6241, 0.821, 0.6213, 0.8026, 0.6624, 0.8026, 0.7304, 0.7698, 0.7234, 0.7802, 0.6582, 0.8854, 0.3682, 0.9109, 0.4291, 0.8659, 0.434, 0.8566, 0.3723, 0.8566, 0.3723, 0.8659, 0.434, 0.8147, 0.434, 0.8241, 0.3733, 0.8241, 0.3733, 0.8147, 0.434, 0.7698, 0.429, 0.795, 0.3706, 0.8032, 0.4902, 0.8032, 0.5539, 0.7698, 0.5557, 0.7805, 0.4914, 0.8349, 0.6575, 0.7698, 0.6575, 0.7771, 0.6248, 0.8399, 0.6353, 0.6047, 0.9718, 0.5795, 0.9134, 0.6244, 0.9084, 0.6337, 0.9691, 0.6337, 0.9691, 0.6244, 0.9084, 0.6756, 0.9084, 0.6662, 0.97, 0.6662, 0.97, 0.6756, 0.9084, 0.7205, 0.9133, 0.6951, 0.9742, 0.8033, 0.5564, 0.8033, 0.6224, 0.7698, 0.6241, 0.7805, 0.557, 0.8265, 0.9414, 0.8164, 0.9618, 0.8164, 0.921, 0.7901, 0.9745, 0.7901, 0.9084, 0.8164, 0.921, 0.8164, 0.9618, 0.7576, 0.9745, 0.7576, 0.9084, 0.7901, 0.9084, 0.7901, 0.9745, 0.7313, 0.9618, 0.7313, 0.921, 0.7576, 0.9084, 0.7576, 0.9745, 0.7212, 0.9414, 0.7313, 0.921, 0.7313, 0.9618, 0.6451, 0.3568, 0.6724, 0.3206, 0.7223, 0.3385, 0.6809, 0.3783, 0.6451, 0.3568, 0.6809, 0.3783, 0.6258, 0.4117, 0.6072, 0.3902, 0.6451, 0.3568, 0.6072, 0.3902, 0.5682, 0.3816, 0.5943, 0.3484, 0.6451, 0.3568, 0.5943, 0.3484, 0.6104, 0.3164, 0.6724, 0.3206, 0.6213, 0.0584, 0.5783, 0.034, 0.5917, 0.01182, 0.6507, 0.03373, 0.6213, 0.0584, 0.6507, 0.03373, 0.6978, 0.0643, 0.6552, 0.0877, 0.6213, 0.0584, 0.6552, 0.0877, 0.5967, 0.09929, 0.5745, 0.07218, 0.6213, 0.0584, 0.5745, 0.07218, 0.5426, 0.04645, 0.5783, 0.034, 0.6959, 0.1753, 0.691, 0.1478, 0.7526, 0.1349, 0.7633, 0.1659, 0.6959, 0.1753, 0.7633, 0.1659, 0.7683, 0.1952, 0.6968, 0.2015, 0.6959, 0.1753, 0.6968, 0.2015, 0.6191, 0.2077, 0.6195, 0.1815, 0.6959, 0.1753, 0.6195, 0.1815, 0.618, 0.1543, 0.691, 0.1478, 0.6883, 0.2859, 0.6959, 0.2545, 0.7639, 0.2574, 0.7493, 0.2967, 0.6883, 0.2859, 0.7493, 0.2967, 0.7223, 0.3385, 0.6724, 0.3206, 0.6883, 0.2859, 0.6724, 0.3206, 0.6104, 0.3164, 0.6187, 0.2865, 0.6883, 0.2859, 0.6187, 0.2865, 0.6216, 0.2589, 0.6959, 0.2545, 0.5632, 0.4166, 0.6072, 0.3902, 0.6258, 0.4117, 0.5608, 0.4358, 0.5632, 0.4166, 0.5608, 0.4358, 0.4628, 0.4537, 0.5296, 0.4138, 0.5632, 0.4166, 0.5296, 0.4138, 0.5682, 0.3816, 0.6072, 0.3902, 0.5312, 0.01725, 0.4996, 0.02404, 0.4252, 0.0003448, 0.5254, 0.000345, 0.5312, 0.01725, 0.5254, 0.000345, 0.5917, 0.01182, 0.5783, 0.034, 0.5312, 0.01725, 0.5783, 0.034, 0.5426, 0.04645, 0.4996, 0.02404, 0.6779, 0.1181, 0.6552, 0.0877, 0.6978, 0.0643, 0.7315, 0.09967, 0.6779, 0.1181, 0.7315, 0.09967, 0.7526, 0.1349, 0.691, 0.1478, 0.6779, 0.1181, 0.691, 0.1478, 0.618, 0.1543, 0.6108, 0.1267, 0.6779, 0.1181, 0.6108, 0.1267, 0.5967, 0.09929, 0.6552, 0.0877, 0.6977, 0.2273, 0.6968, 0.2015, 0.7683, 0.1952, 0.7691, 0.2248, 0.6977, 0.2273, 0.7691, 0.2248, 0.7639, 0.2574, 0.6959, 0.2545, 0.6977, 0.2273, 0.6959, 0.2545, 0.6216, 0.2589, 0.6207, 0.2331, 0.6977, 0.2273, 0.6207, 0.2331, 0.6191, 0.2077, 0.6968, 0.2015, 0.5414, 0.1874, 0.5403, 0.1602, 0.618, 0.1543, 0.6195, 0.1815, 0.5414, 0.1874, 0.6195, 0.1815, 0.6191, 0.2077, 0.5417, 0.2136, 0.5414, 0.1874, 0.5417, 0.2136, 0.4529, 0.2189, 0.4512, 0.1926, 0.5414, 0.1874, 0.4512, 0.1926, 0.4499, 0.1655, 0.5403, 0.1602, 0.5441, 0.2889, 0.5447, 0.2634, 0.6216, 0.2589, 0.6187, 0.2865, 0.5441, 0.2889, 0.6187, 0.2865, 0.6104, 0.3164, 0.5406, 0.3161, 0.5441, 0.2889, 0.5406, 0.3161, 0.459, 0.3194, 0.4624, 0.293, 0.5441, 0.2889, 0.4624, 0.293, 0.4586, 0.2685, 0.5447, 0.2634, 0.5045, 0.4015, 0.5203, 0.3755, 0.5682, 0.3816, 0.5296, 0.4138, 0.5045, 0.4015, 0.5296, 0.4138, 0.4628, 0.4537, 0.4677, 0.4072, 0.5045, 0.4015, 0.4677, 0.4072, 0.4688, 0.3765, 0.5203, 0.3755, 0.4771, 0.03603, 0.4364, 0.03512, 0.4252, 0.0003448, 0.4996, 0.02404, 0.4771, 0.03603, 0.4996, 0.02404, 0.5426, 0.04645, 0.4974, 0.0556, 0.4771, 0.03603, 0.4974, 0.0556, 0.4399, 0.05942, 0.4364, 0.03512, 0.5363, 0.1332, 0.5282, 0.1065, 0.5967, 0.09929, 0.6108, 0.1267, 0.5363, 0.1332, 0.6108, 0.1267, 0.618, 0.1543, 0.5403, 0.1602, 0.5363, 0.1332, 0.5403, 0.1602, 0.4499, 0.1655, 0.4484, 0.1386, 0.5363, 0.1332, 0.4484, 0.1386, 0.4464, 0.1118, 0.5282, 0.1065, 0.5433, 0.2386, 0.5417, 0.2136, 0.6191, 0.2077, 0.6207, 0.2331, 0.5433, 0.2386, 0.6207, 0.2331, 0.6216, 0.2589, 0.5447, 0.2634, 0.5433, 0.2386, 0.5447, 0.2634, 0.4586, 0.2685, 0.4554, 0.244, 0.5433, 0.2386, 0.4554, 0.244, 0.4529, 0.2189, 0.5417, 0.2136, 0.5325, 0.3456, 0.5406, 0.3161, 0.6104, 0.3164, 0.5943, 0.3484, 0.5325, 0.3456, 0.5943, 0.3484, 0.5682, 0.3816, 0.5203, 0.3755, 0.5325, 0.3456, 0.5203, 0.3755, 0.4688, 0.3765, 0.4706, 0.3474, 0.5325, 0.3456, 0.4706, 0.3474, 0.459, 0.3194, 0.5406, 0.3161, 0.5149, 0.07995, 0.4974, 0.0556, 0.5426, 0.04645, 0.5745, 0.07218, 0.5149, 0.07995, 0.5745, 0.07218, 0.5967, 0.09929, 0.5282, 0.1065, 0.5149, 0.07995, 0.5282, 0.1065, 0.4464, 0.1118, 0.4434, 0.08512, 0.5149, 0.07995, 0.4434, 0.08512, 0.4399, 0.05942, 0.4974, 0.0556, 0.3945, 0.04241, 0.368, 0.03708, 0.4252, 0.0003448, 0.4364, 0.03512, 0.3945, 0.04241, 0.4364, 0.03512, 0.4399, 0.05942, 0.3772, 0.06361, 0.3945, 0.04241, 0.3772, 0.06361, 0.3254, 0.06383, 0.368, 0.03708, 0.341, 0.1437, 0.3476, 0.1163, 0.4464, 0.1118, 0.4484, 0.1386, 0.341, 0.1437, 0.4484, 0.1386, 0.4499, 0.1655, 0.3383, 0.1707, 0.341, 0.1437, 0.3383, 0.1707, 0.2317, 0.1762, 0.2397, 0.1497, 0.341, 0.1437, 0.2397, 0.1497, 0.256, 0.1212, 0.3476, 0.1163, 0.3447, 0.2497, 0.3391, 0.2242, 0.4529, 0.2189, 0.4554, 0.244, 0.3447, 0.2497, 0.4554, 0.244, 0.4586, 0.2685, 0.3543, 0.2744, 0.3447, 0.2497, 0.3543, 0.2744, 0.2508, 0.2787, 0.2344, 0.2536, 0.3447, 0.2497, 0.2344, 0.2536, 0.226, 0.2283, 0.3391, 0.2242, 0.3606, 0.08879, 0.3772, 0.06361, 0.4399, 0.05942, 0.4434, 0.08512, 0.3606, 0.08879, 0.4434, 0.08512, 0.4464, 0.1118, 0.3476, 0.1163, 0.3606, 0.08879, 0.3476, 0.1163, 0.256, 0.1212, 0.2865, 0.09197, 0.3606, 0.08879, 0.2865, 0.09197, 0.3254, 0.06383, 0.3772, 0.06361, 0.3373, 0.1977, 0.3383, 0.1707, 0.4499, 0.1655, 0.4512, 0.1926, 0.3373, 0.1977, 0.4512, 0.1926, 0.4529, 0.2189, 0.3391, 0.2242, 0.3373, 0.1977, 0.3391, 0.2242, 0.226, 0.2283, 0.2262, 0.2022, 0.3373, 0.1977, 0.2262, 0.2022, 0.2317, 0.1762, 0.3383, 0.1707, 0.3682, 0.2993, 0.3543, 0.2744, 0.4586, 0.2685, 0.4624, 0.293, 0.3682, 0.2993, 0.4624, 0.293, 0.459, 0.3194, 0.3775, 0.3207, 0.3682, 0.2993, 0.3775, 0.3207, 0.3019, 0.3275, 0.2754, 0.3047, 0.3682, 0.2993, 0.2754, 0.3047, 0.2508, 0.2787, 0.3543, 0.2744, 0.4362, 0.4026, 0.4246, 0.3796, 0.4688, 0.3765, 0.4677, 0.4072, 0.4362, 0.4026, 0.4677, 0.4072, 0.4628, 0.4537, 0.419, 0.413, 0.4362, 0.4026, 0.419, 0.413, 0.391, 0.3878, 0.4246, 0.3796, 0.04075, 0.2518, 0.03527, 0.229, 0.0871, 0.2277, 0.09398, 0.2536, 0.04075, 0.2518, 0.09398, 0.2536, 0.1147, 0.282, 0.05908, 0.2781, 0.04075, 0.2518, 0.05908, 0.2781, 0.02385, 0.2804, 0.006551, 0.2538, 0.04075, 0.2518, 0.006551, 0.2538, 0.0003448, 0.231, 0.03527, 0.229, 0.2707, 0.3991, 0.2233, 0.38, 0.2711, 0.3674, 0.3098, 0.383, 0.2707, 0.3991, 0.3098, 0.383, 0.3494, 0.4007, 0.3178, 0.4157, 0.2707, 0.3991, 0.3178, 0.4157, 0.3009, 0.4401, 0.2427, 0.4239, 0.2707, 0.3991, 0.2427, 0.4239, 0.1891, 0.4023, 0.2233, 0.38, 0.1794, 0.08714, 0.2531, 0.05411, 0.2759, 0.0571, 0.211, 0.08884, 0.1794, 0.08714, 0.211, 0.08884, 0.1567, 0.1239, 0.1133, 0.1266, 0.1794, 0.08714, 0.1133, 0.1266, 0.08514, 0.1209, 0.1601, 0.08032, 0.1794, 0.08714, 0.1601, 0.08032, 0.2451, 0.04574, 0.2531, 0.05411, 0.0427, 0.2086, 0.05783, 0.1862, 0.1097, 0.1818, 0.09456, 0.2049, 0.0427, 0.2086, 0.09456, 0.2049, 0.0871, 0.2277, 0.03527, 0.229, 0.0427, 0.2086, 0.03527, 0.229, 0.0003448, 0.231, 0.005444, 0.2084, 0.0427, 0.2086, 0.005444, 0.2084, 0.01985, 0.1824, 0.05783, 0.1862, 0.08975, 0.3049, 0.05908, 0.2781, 0.1147, 0.282, 0.1482, 0.3095, 0.08975, 0.3049, 0.1482, 0.3095, 0.1887, 0.3329, 0.1294, 0.3312, 0.08975, 0.3049, 0.1294, 0.3312, 0.088, 0.3409, 0.05095, 0.3095, 0.08975, 0.3049, 0.05095, 0.3095, 0.02385, 0.2804, 0.05908, 0.2781, 0.3656, 0.4307, 0.3178, 0.4157, 0.3494, 0.4007, 0.3941, 0.4228, 0.3656, 0.4307, 0.3941, 0.4228, 0.4628, 0.4537, 0.368, 0.4506, 0.3656, 0.4307, 0.368, 0.4506, 0.3009, 0.4401, 0.3178, 0.4157, 0.3143, 0.03202, 0.3229, 0.02193, 0.4252, 0.0003448, 0.339, 0.03086, 0.3143, 0.03202, 0.339, 0.03086, 0.2759, 0.0571, 0.2531, 0.05411, 0.3143, 0.03202, 0.2531, 0.05411, 0.2451, 0.04574, 0.3229, 0.02193, 0.07692, 0.1603, 0.1133, 0.1266, 0.1567, 0.1239, 0.1266, 0.1553, 0.07692, 0.1603, 0.1266, 0.1553, 0.1097, 0.1818, 0.05783, 0.1862, 0.07692, 0.1603, 0.05783, 0.1862, 0.01985, 0.1824, 0.04219, 0.1554, 0.07692, 0.1603, 0.04219, 0.1554, 0.08514, 0.1209, 0.1133, 0.1266, 0.1745, 0.1533, 0.1982, 0.1235, 0.256, 0.1212, 0.2397, 0.1497, 0.1745, 0.1533, 0.2397, 0.1497, 0.2317, 0.1762, 0.1617, 0.1796, 0.1745, 0.1533, 0.1617, 0.1796, 0.1097, 0.1818, 0.1266, 0.1553, 0.1745, 0.1533, 0.1266, 0.1553, 0.1567, 0.1239, 0.1982, 0.1235, 0.2062, 0.308, 0.1753, 0.2809, 0.2508, 0.2787, 0.2754, 0.3047, 0.2062, 0.308, 0.2754, 0.3047, 0.3019, 0.3275, 0.2424, 0.3312, 0.2062, 0.308, 0.2424, 0.3312, 0.1887, 0.3329, 0.1482, 0.3095, 0.2062, 0.308, 0.1482, 0.3095, 0.1147, 0.282, 0.1753, 0.2809, 0.1507, 0.2038, 0.1617, 0.1796, 0.2317, 0.1762, 0.2262, 0.2022, 0.1507, 0.2038, 0.2262, 0.2022, 0.226, 0.2283, 0.1467, 0.2283, 0.1507, 0.2038, 0.1467, 0.2283, 0.0871, 0.2277, 0.09456, 0.2049, 0.1507, 0.2038, 0.09456, 0.2049, 0.1097, 0.1818, 0.1617, 0.1796, 0.2417, 0.09164, 0.2925, 0.06316, 0.3254, 0.06383, 0.2865, 0.09197, 0.2417, 0.09164, 0.2865, 0.09197, 0.256, 0.1212, 0.1982, 0.1235, 0.2417, 0.09164, 0.1982, 0.1235, 0.1567, 0.1239, 0.211, 0.08884, 0.2417, 0.09164, 0.211, 0.08884, 0.2759, 0.0571, 0.2925, 0.06316, 0.339, 0.3748, 0.3098, 0.3605, 0.3509, 0.3537, 0.3711, 0.3685, 0.339, 0.3748, 0.3711, 0.3685, 0.391, 0.3878, 0.3672, 0.391, 0.339, 0.3748, 0.3672, 0.391, 0.3494, 0.4007, 0.3098, 0.383, 0.339, 0.3748, 0.3098, 0.383, 0.2711, 0.3674, 0.3098, 0.3605, 0.1552, 0.254, 0.1467, 0.2283, 0.226, 0.2283, 0.2344, 0.2536, 0.1552, 0.254, 0.2344, 0.2536, 0.2508, 0.2787, 0.1753, 0.2809, 0.1552, 0.254, 0.1753, 0.2809, 0.1147, 0.282, 0.09398, 0.2536, 0.1552, 0.254, 0.09398, 0.2536, 0.0871, 0.2277, 0.1467, 0.2283, 0.2773, 0.3472, 0.2424, 0.3312, 0.3019, 0.3275, 0.3231, 0.3424, 0.2773, 0.3472, 0.3231, 0.3424, 0.3509, 0.3537, 0.3098, 0.3605, 0.2773, 0.3472, 0.3098, 0.3605, 0.2711, 0.3674, 0.2303, 0.3514, 0.2773, 0.3472, 0.2303, 0.3514, 0.1887, 0.3329, 0.2424, 0.3312, 0.175, 0.357, 0.1294, 0.3312, 0.1887, 0.3329, 0.2303, 0.3514, 0.175, 0.357, 0.2303, 0.3514, 0.2711, 0.3674, 0.2233, 0.38, 0.175, 0.357, 0.2233, 0.38, 0.1891, 0.4023, 0.1357, 0.3736, 0.175, 0.357, 0.1357, 0.3736, 0.088, 0.3409, 0.1294, 0.3312, 0.3384, 0.04018, 0.2925, 0.06316, 0.2759, 0.0571, 0.339, 0.03086, 0.3384, 0.04018, 0.339, 0.03086, 0.4252, 0.0003448, 0.368, 0.03708, 0.3384, 0.04018, 0.368, 0.03708, 0.3254, 0.06383, 0.2925, 0.06316, 0.3975, 0.4108, 0.3672, 0.391, 0.391, 0.3878, 0.419, 0.413, 0.3975, 0.4108, 0.419, 0.413, 0.4628, 0.4537, 0.3941, 0.4228, 0.3975, 0.4108, 0.3941, 0.4228, 0.3494, 0.4007, 0.3672, 0.391, 0.3725, 0.3345, 0.4026, 0.34, 0.3509, 0.3537, 0.3231, 0.3424, 0.3725, 0.3345, 0.3231, 0.3424, 0.3019, 0.3275, 0.3775, 0.3207, 0.3725, 0.3345, 0.3775, 0.3207, 0.459, 0.3194, 0.4026, 0.34, 0.4166, 0.3569, 0.4026, 0.34, 0.459, 0.3194, 0.4706, 0.3474, 0.4166, 0.3569, 0.4706, 0.3474, 0.4688, 0.3765, 0.4246, 0.3796, 0.4166, 0.3569, 0.4246, 0.3796, 0.391, 0.3878, 0.3711, 0.3685, 0.4166, 0.3569, 0.3711, 0.3685, 0.3509, 0.3537, 0.4026, 0.34, 0.6451, 0.5513, 0.6809, 0.5298, 0.7223, 0.5696, 0.6724, 0.5875, 0.6451, 0.5513, 0.6724, 0.5875, 0.6104, 0.5916, 0.5943, 0.5596, 0.6451, 0.5513, 0.5943, 0.5596, 0.5682, 0.5264, 0.6072, 0.5179, 0.6451, 0.5513, 0.6072, 0.5179, 0.6258, 0.4964, 0.6809, 0.5298, 0.6213, 0.8496, 0.6507, 0.8743, 0.5917, 0.8962, 0.5783, 0.874, 0.6213, 0.8496, 0.5783, 0.874, 0.5426, 0.8616, 0.5745, 0.8359, 0.6213, 0.8496, 0.5745, 0.8359, 0.5967, 0.8088, 0.6552, 0.8203, 0.6213, 0.8496, 0.6552, 0.8203, 0.6978, 0.8437, 0.6507, 0.8743, 0.6959, 0.7327, 0.7633, 0.7421, 0.7526, 0.7731, 0.691, 0.7602, 0.6959, 0.7327, 0.691, 0.7602, 0.618, 0.7537, 0.6195, 0.7266, 0.6959, 0.7327, 0.6195, 0.7266, 0.6191, 0.7004, 0.6968, 0.7065, 0.6959, 0.7327, 0.6968, 0.7065, 0.7683, 0.7128, 0.7633, 0.7421, 0.6883, 0.6221, 0.7493, 0.6114, 0.7639, 0.6506, 0.6959, 0.6536, 0.6883, 0.6221, 0.6959, 0.6536, 0.6216, 0.6492, 0.6187, 0.6216, 0.6883, 0.6221, 0.6187, 0.6216, 0.6104, 0.5916, 0.6724, 0.5875, 0.6883, 0.6221, 0.6724, 0.5875, 0.7223, 0.5696, 0.7493, 0.6114, 0.5632, 0.4915, 0.5608, 0.4722, 0.6258, 0.4964, 0.6072, 0.5179, 0.5632, 0.4915, 0.6072, 0.5179, 0.5682, 0.5264, 0.5296, 0.4943, 0.5632, 0.4915, 0.5296, 0.4943, 0.4628, 0.4544, 0.5608, 0.4722, 0.5312, 0.8908, 0.5254, 0.9077, 0.4252, 0.9077, 0.4996, 0.884, 0.5312, 0.8908, 0.4996, 0.884, 0.5426, 0.8616, 0.5783, 0.874, 0.5312, 0.8908, 0.5783, 0.874, 0.5917, 0.8962, 0.5254, 0.9077, 0.6779, 0.79, 0.7315, 0.8084, 0.6978, 0.8437, 0.6552, 0.8203, 0.6779, 0.79, 0.6552, 0.8203, 0.5967, 0.8088, 0.6108, 0.7813, 0.6779, 0.79, 0.6108, 0.7813, 0.618, 0.7537, 0.691, 0.7602, 0.6779, 0.79, 0.691, 0.7602, 0.7526, 0.7731, 0.7315, 0.8084, 0.6977, 0.6808, 0.7691, 0.6832, 0.7683, 0.7128, 0.6968, 0.7065, 0.6977, 0.6808, 0.6968, 0.7065, 0.6191, 0.7004, 0.6207, 0.6749, 0.6977, 0.6808, 0.6207, 0.6749, 0.6216, 0.6492, 0.6959, 0.6536, 0.6977, 0.6808, 0.6959, 0.6536, 0.7639, 0.6506, 0.7691, 0.6832, 0.5414, 0.7206, 0.6195, 0.7266, 0.618, 0.7537, 0.5403, 0.7478, 0.5414, 0.7206, 0.5403, 0.7478, 0.4499, 0.7426, 0.4512, 0.7154, 0.5414, 0.7206, 0.4512, 0.7154, 0.4529, 0.6891, 0.5417, 0.6945, 0.5414, 0.7206, 0.5417, 0.6945, 0.6191, 0.7004, 0.6195, 0.7266, 0.5441, 0.6191, 0.6187, 0.6216, 0.6216, 0.6492, 0.5447, 0.6446, 0.5441, 0.6191, 0.5447, 0.6446, 0.4586, 0.6396, 0.4624, 0.615, 0.5441, 0.6191, 0.4624, 0.615, 0.459, 0.5886, 0.5406, 0.592, 0.5441, 0.6191, 0.5406, 0.592, 0.6104, 0.5916, 0.6187, 0.6216, 0.5045, 0.5065, 0.5296, 0.4943, 0.5682, 0.5264, 0.5203, 0.5325, 0.5045, 0.5065, 0.5203, 0.5325, 0.4688, 0.5316, 0.4677, 0.5009, 0.5045, 0.5065, 0.4677, 0.5009, 0.4628, 0.4544, 0.5296, 0.4943, 0.4771, 0.872, 0.4996, 0.884, 0.4252, 0.9077, 0.4364, 0.8729, 0.4771, 0.872, 0.4364, 0.8729, 0.4399, 0.8486, 0.4974, 0.8524, 0.4771, 0.872, 0.4974, 0.8524, 0.5426, 0.8616, 0.4996, 0.884, 0.5363, 0.7748, 0.6108, 0.7813, 0.5967, 0.8088, 0.5282, 0.8015, 0.5363, 0.7748, 0.5282, 0.8015, 0.4464, 0.7963, 0.4484, 0.7695, 0.5363, 0.7748, 0.4484, 0.7695, 0.4499, 0.7426, 0.5403, 0.7478, 0.5363, 0.7748, 0.5403, 0.7478, 0.618, 0.7537, 0.6108, 0.7813, 0.5433, 0.6695, 0.6207, 0.6749, 0.6191, 0.7004, 0.5417, 0.6945, 0.5433, 0.6695, 0.5417, 0.6945, 0.4529, 0.6891, 0.4554, 0.6641, 0.5433, 0.6695, 0.4554, 0.6641, 0.4586, 0.6396, 0.5447, 0.6446, 0.5433, 0.6695, 0.5447, 0.6446, 0.6216, 0.6492, 0.6207, 0.6749, 0.5325, 0.5625, 0.5943, 0.5596, 0.6104, 0.5916, 0.5406, 0.592, 0.5325, 0.5625, 0.5406, 0.592, 0.459, 0.5886, 0.4706, 0.5606, 0.5325, 0.5625, 0.4706, 0.5606, 0.4688, 0.5316, 0.5203, 0.5325, 0.5325, 0.5625, 0.5203, 0.5325, 0.5682, 0.5264, 0.5943, 0.5596, 0.5149, 0.8281, 0.5745, 0.8359, 0.5426, 0.8616, 0.4974, 0.8524, 0.5149, 0.8281, 0.4974, 0.8524, 0.4399, 0.8486, 0.4434, 0.8229, 0.5149, 0.8281, 0.4434, 0.8229, 0.4464, 0.7963, 0.5282, 0.8015, 0.5149, 0.8281, 0.5282, 0.8015, 0.5967, 0.8088, 0.5745, 0.8359, 0.3945, 0.8656, 0.4364, 0.8729, 0.4252, 0.9077, 0.368, 0.871, 0.3945, 0.8656, 0.368, 0.871, 0.3254, 0.8442, 0.3772, 0.8444, 0.3945, 0.8656, 0.3772, 0.8444, 0.4399, 0.8486, 0.4364, 0.8729, 0.341, 0.7643, 0.4484, 0.7695, 0.4464, 0.7963, 0.3476, 0.7918, 0.341, 0.7643, 0.3476, 0.7918, 0.256, 0.7868, 0.2397, 0.7584, 0.341, 0.7643, 0.2397, 0.7584, 0.2317, 0.7318, 0.3383, 0.7373, 0.341, 0.7643, 0.3383, 0.7373, 0.4499, 0.7426, 0.4484, 0.7695, 0.3447, 0.6583, 0.4554, 0.6641, 0.4529, 0.6891, 0.3391, 0.6838, 0.3447, 0.6583, 0.3391, 0.6838, 0.226, 0.6797, 0.2344, 0.6544, 0.3447, 0.6583, 0.2344, 0.6544, 0.2508, 0.6294, 0.3543, 0.6337, 0.3447, 0.6583, 0.3543, 0.6337, 0.4586, 0.6396, 0.4554, 0.6641, 0.3606, 0.8193, 0.4434, 0.8229, 0.4399, 0.8486, 0.3772, 0.8444, 0.3606, 0.8193, 0.3772, 0.8444, 0.3254, 0.8442, 0.2865, 0.8161, 0.3606, 0.8193, 0.2865, 0.8161, 0.256, 0.7868, 0.3476, 0.7918, 0.3606, 0.8193, 0.3476, 0.7918, 0.4464, 0.7963, 0.4434, 0.8229, 0.3373, 0.7103, 0.4512, 0.7154, 0.4499, 0.7426, 0.3383, 0.7373, 0.3373, 0.7103, 0.3383, 0.7373, 0.2317, 0.7318, 0.2262, 0.7058, 0.3373, 0.7103, 0.2262, 0.7058, 0.226, 0.6797, 0.3391, 0.6838, 0.3373, 0.7103, 0.3391, 0.6838, 0.4529, 0.6891, 0.4512, 0.7154, 0.3682, 0.6088, 0.4624, 0.615, 0.4586, 0.6396, 0.3543, 0.6337, 0.3682, 0.6088, 0.3543, 0.6337, 0.2508, 0.6294, 0.2754, 0.6034, 0.3682, 0.6088, 0.2754, 0.6034, 0.3019, 0.5806, 0.3775, 0.5873, 0.3682, 0.6088, 0.3775, 0.5873, 0.459, 0.5886, 0.4624, 0.615, 0.4362, 0.5054, 0.4677, 0.5009, 0.4688, 0.5316, 0.4246, 0.5284, 0.4362, 0.5054, 0.4246, 0.5284, 0.391, 0.5202, 0.419, 0.495, 0.4362, 0.5054, 0.419, 0.495, 0.4628, 0.4544, 0.4677, 0.5009, 0.04075, 0.6562, 0.09398, 0.6544, 0.0871, 0.6803, 0.03527, 0.679, 0.04075, 0.6562, 0.03527, 0.679, 0.0003448, 0.6771, 0.006551, 0.6543, 0.04075, 0.6562, 0.006551, 0.6543, 0.02385, 0.6276, 0.05908, 0.63, 0.04075, 0.6562, 0.05908, 0.63, 0.1147, 0.6261, 0.09398, 0.6544, 0.2708, 0.5089, 0.3098, 0.5251, 0.2711, 0.5407, 0.2233, 0.5281, 0.2708, 0.5089, 0.2233, 0.5281, 0.1891, 0.5057, 0.2427, 0.4841, 0.2708, 0.5089, 0.2427, 0.4841, 0.3009, 0.468, 0.3178, 0.4923, 0.2708, 0.5089, 0.3178, 0.4923, 0.3494, 0.5073, 0.3098, 0.5251, 0.1794, 0.8209, 0.211, 0.8192, 0.2759, 0.8509, 0.2531, 0.8539, 0.1794, 0.8209, 0.2531, 0.8539, 0.2451, 0.8623, 0.1601, 0.8277, 0.1794, 0.8209, 0.1601, 0.8277, 0.08514, 0.7871, 0.1133, 0.7815, 0.1794, 0.8209, 0.1133, 0.7815, 0.1567, 0.7842, 0.211, 0.8192, 0.0427, 0.6995, 0.09456, 0.7032, 0.1097, 0.7262, 0.05783, 0.7219, 0.0427, 0.6995, 0.05783, 0.7219, 0.01985, 0.7256, 0.005444, 0.6997, 0.0427, 0.6995, 0.005444, 0.6997, 0.0003448, 0.6771, 0.03527, 0.679, 0.0427, 0.6995, 0.03527, 0.679, 0.0871, 0.6803, 0.09456, 0.7032, 0.08975, 0.6031, 0.1482, 0.5986, 0.1147, 0.6261, 0.05908, 0.63, 0.08975, 0.6031, 0.05908, 0.63, 0.02385, 0.6276, 0.05095, 0.5986, 0.08975, 0.6031, 0.05095, 0.5986, 0.088, 0.5671, 0.1294, 0.5768, 0.08975, 0.6031, 0.1294, 0.5768, 0.1887, 0.5751, 0.1482, 0.5986, 0.3656, 0.4774, 0.3941, 0.4852, 0.3494, 0.5073, 0.3178, 0.4923, 0.3656, 0.4774, 0.3178, 0.4923, 0.3009, 0.468, 0.368, 0.4575, 0.3656, 0.4774, 0.368, 0.4575, 0.4628, 0.4544, 0.3941, 0.4852, 0.3143, 0.876, 0.339, 0.8772, 0.4252, 0.9077, 0.3229, 0.8861, 0.3143, 0.876, 0.3229, 0.8861, 0.2451, 0.8623, 0.2531, 0.8539, 0.3143, 0.876, 0.2531, 0.8539, 0.2759, 0.8509, 0.339, 0.8772, 0.07692, 0.7478, 0.1266, 0.7527, 0.1567, 0.7842, 0.1133, 0.7815, 0.07692, 0.7478, 0.1133, 0.7815, 0.08514, 0.7871, 0.04219, 0.7526, 0.07692, 0.7478, 0.04219, 0.7526, 0.01985, 0.7256, 0.05783, 0.7219, 0.07692, 0.7478, 0.05783, 0.7219, 0.1097, 0.7262, 0.1266, 0.7527, 0.1745, 0.7547, 0.2397, 0.7584, 0.256, 0.7868, 0.1982, 0.7845, 0.1745, 0.7547, 0.1982, 0.7845, 0.1567, 0.7842, 0.1266, 0.7527, 0.1745, 0.7547, 0.1266, 0.7527, 0.1097, 0.7262, 0.1617, 0.7284, 0.1745, 0.7547, 0.1617, 0.7284, 0.2317, 0.7318, 0.2397, 0.7584, 0.2062, 0.6, 0.2754, 0.6034, 0.2508, 0.6294, 0.1753, 0.6272, 0.2062, 0.6, 0.1753, 0.6272, 0.1147, 0.6261, 0.1482, 0.5986, 0.2062, 0.6, 0.1482, 0.5986, 0.1887, 0.5751, 0.2424, 0.5769, 0.2062, 0.6, 0.2424, 0.5769, 0.3019, 0.5806, 0.2754, 0.6034, 0.1507, 0.7042, 0.2262, 0.7058, 0.2317, 0.7318, 0.1617, 0.7284, 0.1507, 0.7042, 0.1617, 0.7284, 0.1097, 0.7262, 0.09456, 0.7032, 0.1507, 0.7042, 0.09456, 0.7032, 0.0871, 0.6803, 0.1467, 0.6797, 0.1507, 0.7042, 0.1467, 0.6797, 0.226, 0.6797, 0.2262, 0.7058, 0.2417, 0.8164, 0.2865, 0.8161, 0.3254, 0.8442, 0.2925, 0.8449, 0.2417, 0.8164, 0.2925, 0.8449, 0.2759, 0.8509, 0.211, 0.8192, 0.2417, 0.8164, 0.211, 0.8192, 0.1567, 0.7842, 0.1982, 0.7845, 0.2417, 0.8164, 0.1982, 0.7845, 0.256, 0.7868, 0.2865, 0.8161, 0.339, 0.5333, 0.3711, 0.5395, 0.3509, 0.5543, 0.3098, 0.5476, 0.339, 0.5333, 0.3098, 0.5476, 0.2711, 0.5407, 0.3098, 0.5251, 0.339, 0.5333, 0.3098, 0.5251, 0.3494, 0.5073, 0.3672, 0.517, 0.339, 0.5333, 0.3672, 0.517, 0.391, 0.5202, 0.3711, 0.5395, 0.1552, 0.654, 0.2344, 0.6544, 0.226, 0.6797, 0.1467, 0.6797, 0.1552, 0.654, 0.1467, 0.6797, 0.0871, 0.6803, 0.09398, 0.6544, 0.1552, 0.654, 0.09398, 0.6544, 0.1147, 0.6261, 0.1753, 0.6272, 0.1552, 0.654, 0.1753, 0.6272, 0.2508, 0.6294, 0.2344, 0.6544, 0.2773, 0.5609, 0.3231, 0.5656, 0.3019, 0.5806, 0.2424, 0.5769, 0.2773, 0.5609, 0.2424, 0.5769, 0.1887, 0.5751, 0.2303, 0.5566, 0.2773, 0.5609, 0.2303, 0.5566, 0.2711, 0.5407, 0.3098, 0.5476, 0.2773, 0.5609, 0.3098, 0.5476, 0.3509, 0.5543, 0.3231, 0.5656, 0.175, 0.551, 0.2303, 0.5566, 0.1887, 0.5751, 0.1294, 0.5768, 0.175, 0.551, 0.1294, 0.5768, 0.088, 0.5671, 0.1357, 0.5345, 0.175, 0.551, 0.1357, 0.5345, 0.1891, 0.5057, 0.2233, 0.5281, 0.175, 0.551, 0.2233, 0.5281, 0.2711, 0.5407, 0.2303, 0.5566, 0.3384, 0.8679, 0.339, 0.8772, 0.2759, 0.8509, 0.2925, 0.8449, 0.3384, 0.8679, 0.2925, 0.8449, 0.3254, 0.8442, 0.368, 0.871, 0.3384, 0.8679, 0.368, 0.871, 0.4252, 0.9077, 0.339, 0.8772, 0.3975, 0.4973, 0.419, 0.495, 0.391, 0.5202, 0.3672, 0.517, 0.3975, 0.4973, 0.3672, 0.517, 0.3494, 0.5073, 0.3941, 0.4852, 0.3975, 0.4973, 0.3941, 0.4852, 0.4628, 0.4544, 0.419, 0.495, 0.3725, 0.5736, 0.3231, 0.5656, 0.3509, 0.5543, 0.4026, 0.568, 0.3725, 0.5736, 0.4026, 0.568, 0.459, 0.5886, 0.3775, 0.5873, 0.3725, 0.5736, 0.3775, 0.5873, 0.3019, 0.5806, 0.3231, 0.5656, 0.4166, 0.5512, 0.4706, 0.5606, 0.459, 0.5886, 0.4026, 0.568, 0.4166, 0.5512, 0.4026, 0.568, 0.3509, 0.5543, 0.3711, 0.5395, 0.4166, 0.5512, 0.3711, 0.5395, 0.391, 0.5202, 0.4246, 0.5284, 0.4166, 0.5512, 0.4246, 0.5284, 0.4688, 0.5316, 0.4706, 0.5606, 0.8958, 0.8593, 0.8729, 0.863, 0.8744, 0.8587, 0.8974, 0.8549, 0.4836, 0.9433, 0.4529, 0.9749, 0.4347, 0.9607, 0.4673, 0.9306, 0.7901, 0.4753, 0.7893, 0.482, 0.7698, 0.4819, 0.7706, 0.4752, 0.8666, 0.4755, 0.8666, 0.4817, 0.8409, 0.4817, 0.8409, 0.4755, 0.8409, 0.4755, 0.8409, 0.4817, 0.8152, 0.4817, 0.8152, 0.4755, 0.8152, 0.4755, 0.8152, 0.4817, 0.7893, 0.482, 0.7901, 0.4753, 0.5469, 0.99, 0.5257, 0.9997, 0.494, 0.9997, 0.5246, 0.9746, 0.5246, 0.9746, 0.494, 0.9997, 0.4726, 0.9902, 0.5047, 0.9599, 0.5047, 0.9599, 0.4726, 0.9902, 0.4529, 0.9749, 0.4836, 0.9433, 0.5376, 0.9234, 0.5047, 0.9599, 0.4836, 0.9433, 0.513, 0.9153, 0.5586, 0.9383, 0.5246, 0.9746, 0.5047, 0.9599, 0.5376, 0.9234, 0.5788, 0.9541, 0.5469, 0.99, 0.5246, 0.9746, 0.5586, 0.9383, 0.513, 0.9153, 0.4836, 0.9433, 0.4673, 0.9306, 0.4948, 0.9084, 0.945, 0.848, 0.8958, 0.8593, 0.8974, 0.8549, 0.9436, 0.8419, 0.8058, 0.6657, 0.8411, 0.6657, 0.8414, 0.6721, 0.8032, 0.672, 0.8197, 0.8551, 0.8181, 0.8594, 0.7943, 0.852, 0.7959, 0.8477, 0.8427, 0.8591, 0.841, 0.8634, 0.8181, 0.8594, 0.8197, 0.8551, 0.8744, 0.8587, 0.8729, 0.863, 0.841, 0.8634, 0.8427, 0.8591, 0.7959, 0.8477, 0.7943, 0.852, 0.7698, 0.8444, 0.7735, 0.8419, 0.8411, 0.6657, 0.8854, 0.6686, 0.8883, 0.6721, 0.8414, 0.6721, 0.8958, 0.8017, 0.8974, 0.806, 0.8744, 0.8023, 0.8729, 0.798, 0.8187, 0.05665, 0.8024, 0.06945, 0.7698, 0.03929, 0.788, 0.02513, 0.7901, 0.4744, 0.7706, 0.4745, 0.7698, 0.4677, 0.7893, 0.4677, 0.8665, 0.4745, 0.8409, 0.4744, 0.8409, 0.4681, 0.8666, 0.4682, 0.8409, 0.4744, 0.8152, 0.4743, 0.8152, 0.4681, 0.8409, 0.4681, 0.8152, 0.4743, 0.7901, 0.4744, 0.7893, 0.4677, 0.8152, 0.4681, 0.882, 0.009969, 0.8597, 0.02539, 0.8291, 0.0003448, 0.8609, 0.0003449, 0.8597, 0.02539, 0.8398, 0.04012, 0.8077, 0.009759, 0.8291, 0.0003448, 0.8398, 0.04012, 0.8187, 0.05665, 0.788, 0.02513, 0.8077, 0.009759, 0.8727, 0.07661, 0.8481, 0.08467, 0.8187, 0.05665, 0.8398, 0.04012, 0.8937, 0.06169, 0.8727, 0.07661, 0.8398, 0.04012, 0.8597, 0.02539, 0.9139, 0.04587, 0.8937, 0.06169, 0.8597, 0.02539, 0.882, 0.009969, 0.8481, 0.08467, 0.8299, 0.09161, 0.8024, 0.06945, 0.8187, 0.05665, 0.945, 0.8129, 0.9436, 0.819, 0.8974, 0.806, 0.8958, 0.8017, 0.8058, 0.6934, 0.8032, 0.6871, 0.8414, 0.6871, 0.8411, 0.6935, 0.8197, 0.8059, 0.7959, 0.8133, 0.7943, 0.809, 0.8181, 0.8016, 0.8427, 0.8018, 0.8197, 0.8059, 0.8181, 0.8016, 0.841, 0.7976, 0.8744, 0.8023, 0.8427, 0.8018, 0.841, 0.7976, 0.8729, 0.798, 0.7959, 0.8133, 0.7735, 0.819, 0.7698, 0.8165, 0.7943, 0.809, 0.8411, 0.6935, 0.8414, 0.6871, 0.8883, 0.6873, 0.8854, 0.6907, 0.8958, 0.7484, 0.8729, 0.7521, 0.8744, 0.7478, 0.8974, 0.7441, 0.8187, 0.3112, 0.788, 0.3427, 0.7698, 0.3285, 0.8024, 0.2984, 0.7901, 0.4424, 0.7893, 0.4491, 0.7698, 0.449, 0.7706, 0.4422, 0.8666, 0.4425, 0.8666, 0.4488, 0.8409, 0.4488, 0.8409, 0.4425, 0.8409, 0.4425, 0.8409, 0.4488, 0.8152, 0.4488, 0.8152, 0.4425, 0.8152, 0.4425, 0.8152, 0.4488, 0.7893, 0.4491, 0.7901, 0.4424, 0.882, 0.3578, 0.8609, 0.3675, 0.8291, 0.3675, 0.8597, 0.3424, 0.8597, 0.3424, 0.8291, 0.3675, 0.8077, 0.3581, 0.8398, 0.3277, 0.8398, 0.3277, 0.8077, 0.3581, 0.788, 0.3427, 0.8187, 0.3112, 0.8727, 0.2912, 0.8398, 0.3277, 0.8187, 0.3112, 0.8481, 0.2832, 0.8937, 0.3061, 0.8597, 0.3424, 0.8398, 0.3277, 0.8727, 0.2912, 0.9139, 0.3219, 0.882, 0.3578, 0.8597, 0.3424, 0.8937, 0.3061, 0.8481, 0.2832, 0.8187, 0.3112, 0.8024, 0.2984, 0.8299, 0.2762, 0.945, 0.7372, 0.8958, 0.7484, 0.8974, 0.7441, 0.9436, 0.7311, 0.8857, 0.6793, 0.8504, 0.6793, 0.8501, 0.6728, 0.8883, 0.673, 0.8197, 0.7443, 0.8181, 0.7485, 0.7943, 0.7411, 0.7959, 0.7368, 0.8427, 0.7483, 0.841, 0.7525, 0.8181, 0.7485, 0.8197, 0.7443, 0.8744, 0.7478, 0.8729, 0.7521, 0.841, 0.7525, 0.8427, 0.7483, 0.7959, 0.7368, 0.7943, 0.7411, 0.7698, 0.7336, 0.7735, 0.7311, 0.8504, 0.6793, 0.8061, 0.6763, 0.8032, 0.6729, 0.8501, 0.6728, 0.8958, 0.7795, 0.8974, 0.7839, 0.8744, 0.7801, 0.8729, 0.7758, 0.8187, 0.2406, 0.8024, 0.2534, 0.7698, 0.2232, 0.788, 0.209, 0.8235, 0.6649, 0.804, 0.665, 0.8032, 0.6583, 0.8228, 0.6582, 0.9, 0.665, 0.8743, 0.6649, 0.8743, 0.6587, 0.9, 0.6587, 0.8743, 0.6649, 0.8486, 0.6649, 0.8486, 0.6586, 0.8743, 0.6587, 0.8486, 0.6649, 0.8235, 0.6649, 0.8228, 0.6582, 0.8486, 0.6586, 0.882, 0.1939, 0.8597, 0.2093, 0.8291, 0.1843, 0.8609, 0.1843, 0.8597, 0.2093, 0.8398, 0.224, 0.8077, 0.1937, 0.8291, 0.1843, 0.8398, 0.224, 0.8187, 0.2406, 0.788, 0.209, 0.8077, 0.1937, 0.8727, 0.2605, 0.8481, 0.2686, 0.8187, 0.2406, 0.8398, 0.224, 0.8937, 0.2456, 0.8727, 0.2605, 0.8398, 0.224, 0.8597, 0.2093, 0.9139, 0.2298, 0.8937, 0.2456, 0.8597, 0.2093, 0.882, 0.1939, 0.8481, 0.2686, 0.8299, 0.2755, 0.8024, 0.2534, 0.8187, 0.2406, 0.945, 0.7908, 0.9436, 0.7969, 0.8974, 0.7839, 0.8958, 0.7795, 0.8857, 0.6801, 0.8883, 0.6864, 0.8501, 0.6864, 0.8504, 0.6799, 0.8197, 0.7837, 0.7959, 0.7911, 0.7943, 0.7868, 0.8181, 0.7794, 0.8427, 0.7797, 0.8197, 0.7837, 0.8181, 0.7794, 0.841, 0.7754, 0.8744, 0.7801, 0.8427, 0.7797, 0.841, 0.7754, 0.8729, 0.7758, 0.7959, 0.7911, 0.7735, 0.7969, 0.7698, 0.7944, 0.7943, 0.7868, 0.8504, 0.6799, 0.8501, 0.6864, 0.8032, 0.6861, 0.8061, 0.6827, 0.8958, 0.7706, 0.8729, 0.7743, 0.8744, 0.77, 0.8974, 0.7662, 0.04927, 0.9433, 0.01858, 0.9749, 0.0003448, 0.9607, 0.03292, 0.9306, 0.7901, 0.4829, 0.7893, 0.4896, 0.7698, 0.4895, 0.7706, 0.4827, 0.8666, 0.483, 0.8666, 0.4893, 0.8409, 0.4893, 0.8409, 0.483, 0.8409, 0.483, 0.8409, 0.4893, 0.8152, 0.4893, 0.8152, 0.483, 0.8152, 0.483, 0.8152, 0.4893, 0.7893, 0.4896, 0.7901, 0.4829, 0.1126, 0.99, 0.0914, 0.9997, 0.05965, 0.9997, 0.09029, 0.9746, 0.09029, 0.9746, 0.05965, 0.9997, 0.03822, 0.9902, 0.07038, 0.9599, 0.07038, 0.9599, 0.03822, 0.9902, 0.01858, 0.9749, 0.04927, 0.9433, 0.1033, 0.9234, 0.07038, 0.9599, 0.04927, 0.9433, 0.07866, 0.9153, 0.1242, 0.9383, 0.09029, 0.9746, 0.07038, 0.9599, 0.1033, 0.9234, 0.1444, 0.9541, 0.1126, 0.99, 0.09029, 0.9746, 0.1242, 0.9383, 0.07866, 0.9153, 0.04927, 0.9433, 0.03292, 0.9306, 0.06041, 0.9084, 0.945, 0.7593, 0.8958, 0.7706, 0.8974, 0.7662, 0.9436, 0.7532, 0.8039, 0.6215, 0.8039, 0.5862, 0.8104, 0.5859, 0.8102, 0.6241, 0.8197, 0.7664, 0.8181, 0.7707, 0.7943, 0.7633, 0.7959, 0.759, 0.8427, 0.7705, 0.841, 0.7747, 0.8181, 0.7707, 0.8197, 0.7664, 0.8744, 0.77, 0.8729, 0.7743, 0.841, 0.7747, 0.8427, 0.7705, 0.7959, 0.759, 0.7943, 0.7633, 0.7698, 0.7557, 0.7735, 0.7532, 0.8039, 0.5862, 0.8069, 0.542, 0.8103, 0.5391, 0.8104, 0.5859, 0.8958, 0.8903, 0.8974, 0.8947, 0.8744, 0.8909, 0.8729, 0.8866, 0.194, 0.9647, 0.1777, 0.9775, 0.1451, 0.9473, 0.1634, 0.9332, 0.7901, 0.4669, 0.7706, 0.467, 0.7698, 0.4602, 0.7893, 0.4602, 0.8665, 0.467, 0.8409, 0.4669, 0.8409, 0.4607, 0.8666, 0.4607, 0.8409, 0.4669, 0.8152, 0.4668, 0.8152, 0.4606, 0.8409, 0.4607, 0.8152, 0.4668, 0.7901, 0.4669, 0.7893, 0.4602, 0.8152, 0.4606, 0.2574, 0.918, 0.2351, 0.9334, 0.2044, 0.9084, 0.2362, 0.9084, 0.2351, 0.9334, 0.2152, 0.9482, 0.183, 0.9178, 0.2044, 0.9084, 0.2152, 0.9482, 0.194, 0.9647, 0.1634, 0.9332, 0.183, 0.9178, 0.248, 0.9847, 0.2234, 0.9927, 0.194, 0.9647, 0.2152, 0.9482, 0.269, 0.9697, 0.248, 0.9847, 0.2152, 0.9482, 0.2351, 0.9334, 0.2892, 0.9539, 0.269, 0.9697, 0.2351, 0.9334, 0.2574, 0.918, 0.2234, 0.9927, 0.2052, 0.9997, 0.1777, 0.9775, 0.194, 0.9647, 0.945, 0.9016, 0.9436, 0.9077, 0.8974, 0.8947, 0.8958, 0.8903, 0.8316, 0.6216, 0.8253, 0.6241, 0.8253, 0.5859, 0.8317, 0.5863, 0.8197, 0.8945, 0.7959, 0.9019, 0.7943, 0.8976, 0.8181, 0.8902, 0.8427, 0.8905, 0.8197, 0.8945, 0.8181, 0.8902, 0.841, 0.8862, 0.8744, 0.8909, 0.8427, 0.8905, 0.841, 0.8862, 0.8729, 0.8866, 0.7959, 0.9019, 0.7735, 0.9077, 0.7698, 0.9052, 0.7943, 0.8976, 0.8317, 0.5863, 0.8253, 0.5859, 0.8255, 0.5391, 0.829, 0.542])
me_sphere.materials.append(mat_0_blimp)
me_sphere.use_remesh_preserve_volume = False
me_sphere.use_remesh_preserve_attributes = False
me_sphere.use_mirror_vertex_groups = False
me_sphere.update()

# ---- objects
ob_0_blimp = bpy.data.objects.new('0_blimp', me_sphere)
ob_lamp = bpy.data.objects.new('Lamp', light_lamp)
ob_camera = bpy.data.objects.new('Camera', cam_camera)

# ---- transforms, parenting, visibility, modifiers, constraints
ob_0_blimp.location = (0.0, 0.0, 0.0)
ob_0_blimp.lineart.crease_threshold = 0.0
ob_lamp.location = (4.076, 1.005, 5.904)
ob_lamp.rotation_euler = (0.6503, 0.05522, 1.866)
ob_lamp.lock_rotations_4d = False
ob_lamp.empty_display_type = 'ARROWS'
ob_lamp.color = (0.0, 0.0, 0.0, 0.0)
ob_lamp.hide_viewport = True
ob_lamp.lineart.crease_threshold = 0.0
ob_camera.location = (7.481, -6.508, 5.344)
ob_camera.rotation_euler = (1.109, 0.0, 0.8149)
ob_camera.lock_rotations_4d = False
ob_camera.empty_display_type = 'ARROWS'
ob_camera.color = (0.0, 0.0, 0.0, 0.0)
ob_camera.hide_viewport = True
ob_camera.display_type = 'WIRE'
ob_camera.lineart.crease_threshold = 0.0

# ---- collection membership
col_collection_1.objects.link(ob_0_blimp)
col_collection_1.objects.link(ob_lamp)
col_collection_1.objects.link(ob_camera)

# ---- scene / render settings (as saved in the file)
scene.camera = ob_camera
scene.frame_start = 1; scene.frame_end = 250; scene.frame_set(1)
scene.render.engine = 'BLENDER_EEVEE_NEXT'
scene.render.resolution_percentage = 50
scene.render.dither_intensity = 0.0
scene.cycles.use_denoising = False
scene.cycles.samples = 128
scene.cycles.sampling_pattern = 'TABULATED_SOBOL'
scene.cycles.light_sampling_threshold = 0.0
scene.cycles.use_adaptive_sampling = False
scene.cycles.use_light_tree = False
scene.cycles.blur_glossy = 0.0
scene.cycles.sample_clamp_indirect = 0.0
scene.view_settings.view_transform = 'Standard'
bpy.context.view_layer.update()
